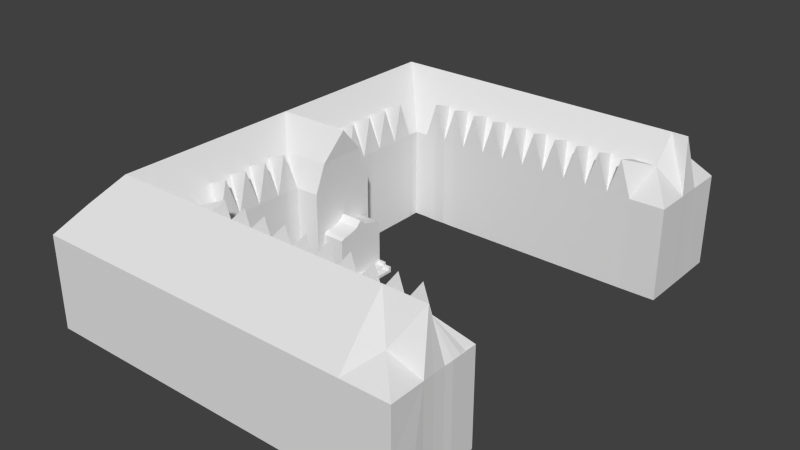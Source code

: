 # Source: schoolBuilding.blend  (saved by Blender 2.70.0; exported with 4.5.12 LTS)
import bpy
from mathutils import Matrix  # noqa: F401  (used for matrix-valued properties, if any)

bpy.ops.wm.read_factory_settings(use_empty=True)
scene = bpy.context.scene
scene.name = 'Scene'

# ---- collections
col_collection_1 = bpy.data.collections.new('Collection 1'); scene.collection.children.link(col_collection_1)

# ---- materials (node trees are filled in below, after node groups)
mat_material = bpy.data.materials.new('Material')
mat_material.alpha_threshold = 0.0
mat_material.use_transparent_shadow = False
mat_material.roughness = 0.5
mat_material.line_color = (0.0, 0.0, 0.0, 1.0)

# ---- material node trees

# ---- world
world_world = bpy.data.worlds.new('World'); scene.world = world_world
world_world.color = (0.05088, 0.05088, 0.05088)
world_world.use_sun_shadow = False
world_world.sun_shadow_jitter_overblur = 0.0
world_world.cycles.sampling_method = 'MANUAL'
world_world.cycles.sample_map_resolution = 256

# ---- meshes
me_cube = bpy.data.meshes.new('Cube')
me_cube.from_pydata([(-4.675, 1.007, 1.003), (-6.665, -1.75, 1.0), (-6.665, 1.531, 1.0), (-4.698, -3.0, 1.0), (-6.665, -3.0, 1.0), (-5.353, -5.0, 1.0), (-6.665, -5.0, 1.0), (-4.697, 3.011, 1.0), (-6.665, 3.375, 1.0), (-4.665, 5.0, 1.0), (-6.665, 5.0, 1.0), (-2.665, 5.0, 1.0), (-2.228, -5.0, 1.0), (-0.6653, -5.0, 1.0), (-0.6653, 5.0, 1.0), (1.335, 5.0, 1.0), (1.335, 3.0, 1.0), (1.335, -5.0, 1.0), (1.335, -3.0, 1.0), (-5.665, 1.0, 2.139), (-5.665, -1.0, 2.139), (-6.665, 0.03125, 1.0), (-5.665, -3.0, 2.139), (-4.665, -4.0, 2.139), (-6.665, -3.875, 1.0), (-5.665, 3.0, 2.139), (-4.665, 4.0, 2.139), (-5.54, 5.0, 1.0), (-2.665, 4.0, 2.139), (-3.665, 5.0, 1.0), (-4.175, -5.0, 1.0), (-2.665, -4.0, 2.139), (-0.6653, -4.0, 2.139), (-1.743, 4.949, 0.9375), (-0.6653, 4.0, 2.139), (1.332, 4.0, 0.996), (0.1785, 5.0, 1.0), (0.3347, -5.0, 1.0), (1.318, -4.0, 0.99), (-5.665, -1.937e-07, 2.139), (-5.665, -2.0, 2.139), (-5.665, -4.0, 2.139), (-5.665, 2.0, 2.139), (-5.665, 4.0, 2.139), (-3.665, 4.0, 2.139), (-3.665, -4.0, 2.139), (-1.665, -4.0, 2.139), (-1.665, 4.0, 2.139), (0.3347, 4.0, 2.139), (0.3347, -4.0, 2.139), (-5.165, 1.0, 1.588), (-6.165, 1.0, 1.588), (-5.165, -1.0, 1.588), (-6.165, -1.0, 1.588), (-6.665, -0.5, 1.0), (-6.165, -3.0, 1.588), (-5.165, -3.0, 1.588), (-4.665, -3.5, 1.588), (-4.665, -4.5, 1.588), (-5.165, 3.0, 1.588), (-6.165, 3.0, 1.588), (-4.665, 3.5, 1.588), (-4.665, 4.5, 1.588), (-2.665, 3.5, 1.588), (-2.665, 4.5, 1.588), (-2.665, -3.5, 1.588), (-2.665, -4.5, 1.588), (-1.197, -5.0, 1.0), (-0.6653, -3.5, 1.588), (-0.6653, -4.5, 1.588), (-0.6653, 4.5, 1.588), (-0.6653, 3.5, 1.588), (1.335, 4.469, 1.0), (1.335, 3.562, 1.0), (0.7722, -5.0, 1.0), (-0.134, -5.0, 1.0), (1.335, -3.563, 1.0), (1.322, -4.25, 0.99), (-6.165, -7.451e-09, 1.588), (-5.665, 0.5, 2.139), (-5.665, -0.5, 2.139), (-6.165, -2.0, 1.588), (-5.665, -1.5, 2.139), (-5.165, -2.0, 1.588), (-5.665, -2.5, 2.139), (-6.165, -4.0, 1.588), (-5.665, -3.5, 2.139), (-5.165, -4.0, 2.139), (-5.665, -4.5, 1.588), (-5.165, 2.0, 1.588), (-5.665, 1.5, 2.139), (-6.165, 2.0, 1.588), (-5.665, 2.5, 2.139), (-5.165, 4.0, 2.139), (-5.665, 3.5, 2.139), (-6.165, 4.0, 1.588), (-5.665, 4.5, 1.588), (-3.665, 3.5, 1.588), (-4.165, 4.0, 2.139), (-3.665, 4.5, 1.588), (-3.165, 4.0, 2.139), (-3.665, -4.5, 1.588), (-4.165, -4.0, 2.139), (-3.665, -3.5, 1.588), (-3.165, -4.0, 2.139), (-1.665, -4.5, 1.588), (-2.165, -4.0, 2.139), (-1.665, -3.5, 1.588), (-1.165, -4.0, 2.139), (-1.665, 3.5, 1.588), (-2.165, 4.0, 2.139), (-1.665, 4.5, 1.588), (-1.165, 4.0, 2.139), (0.3347, 3.5, 1.588), (-0.1653, 4.0, 2.139), (0.3347, 4.5, 1.588), (0.8347, 4.0, 2.139), (0.3347, -4.5, 1.588), (-0.1653, -4.0, 2.139), (0.3347, -3.5, 1.588), (1.203, -4.0, 2.128), (-6.165, 0.5, 1.588), (-5.165, 0.5, 1.588), (-6.165, -0.5, 1.588), (-5.165, -0.5178, 1.588), (-6.165, -1.5, 1.588), (-5.165, -1.5, 1.588), (-6.165, -2.5, 1.588), (-5.165, -2.5, 1.588), (-6.165, -3.5, 1.588), (-5.165, -3.5, 1.588), (-6.165, -4.5, 1.588), (-5.165, -4.5, 1.588), (-5.165, 1.5, 1.588), (-6.165, 1.5, 1.588), (-5.165, 2.5, 1.588), (-6.165, 2.5, 1.588), (-5.165, 3.5, 1.588), (-6.165, 3.5, 1.588), (-5.165, 4.5, 1.588), (-6.165, 4.5, 1.588), (-4.165, 3.5, 1.588), (-4.165, 4.5, 1.588), (-3.165, 3.5, 1.588), (-3.165, 4.5, 1.588), (-4.165, -4.5, 1.588), (-4.165, -3.5, 1.588), (-3.165, -4.5, 1.588), (-3.165, -3.5, 1.588), (-2.165, -4.5, 1.588), (-2.165, -3.5, 1.588), (-1.165, -4.5, 1.588), (-1.165, -3.5, 1.588), (-2.165, 3.5, 1.588), (-1.165, 3.5, 1.588), (-0.1653, 3.5, 1.588), (-0.1653, 4.5, 1.588), (0.8347, 3.5, 1.588), (0.8347, 4.5, 1.588), (-0.1653, -4.5, 1.588), (-0.1653, -3.5, 1.588), (0.8121, -4.488, 1.428), (0.8347, -3.5, 1.588), (-4.67, 0.75, -0.9941), (-4.665, -0.75, -1.0), (-4.675, 0.75, 1.003), (-4.666, -0.75, 1.003), (-4.685, -2.75, 1.005), (-4.685, -2.25, 1.005), (-4.683, -1.75, 1.003), (-4.685, -1.25, 1.005), (-4.685, 2.75, 1.005), (-4.685, 2.25, 1.005), (-4.685, 1.75, 1.005), (-4.675, 1.25, 1.003), (-4.415, 3.011, 1.0), (-3.915, 3.0, 1.0), (-3.415, 3.017, 0.9841), (-0.9153, 3.017, 0.9841), (-1.415, 3.017, 0.9841), (1.332, 4.25, 0.9954), (1.335, 3.75, 1.0), (1.323, -3.75, 0.99), (-4.676, 0.75, -0.09375), (-4.665, -0.75, 0.03125), (-4.676, 0.75, 0.6562), (-4.676, 0.75, -0.5), (-4.665, -0.75, 0.625), (-4.665, -0.75, -0.6562), (-4.674, 0.75, -0.75), (1.305, -3.228, 1.0), (-4.698, -2.875, 1.0), (-6.29, -5.0, 1.0), (-4.697, 2.875, 1.0), (-6.665, 4.625, 1.0), (-4.54, 3.011, 1.0), (1.335, 3.375, 1.0), (0.9597, -5.0, 1.0), (1.335, -3.375, 1.0), (1.272, -3.063, 1.0), (-6.665, 0.5625, 1.0), (0.8972, -3.0, 1.0), (-4.676, 0.75, 0.3125), (-4.665, -0.75, 0.9375), (-4.665, -0.75, -0.3125), (-6.634, -4.969, 1.0), (1.303, -3.031, 1.0), (-4.415, -3.024, 0.9786), (-4.165, -3.041, 1.75), (-3.915, -3.024, 0.9786), (-3.665, -3.041, 1.75), (-3.415, -3.024, 0.9786), (-3.165, -3.041, 1.75), (-2.915, -3.024, 0.9786), (-2.665, -3.041, 1.75), (-2.415, -3.024, 0.9786), (-2.165, -3.041, 1.75), (-1.915, -3.024, 0.9786), (-1.665, -3.041, 1.75), (-1.415, -3.024, 0.9786), (-1.165, -3.041, 1.75), (-0.9153, -3.024, 0.9786), (-0.6653, -3.041, 1.75), (-0.4153, -3.024, 0.9786), (-0.1653, -3.041, 1.75), (0.08474, -3.024, 0.9786), (0.3347, -3.041, 1.75), (0.5847, -3.024, 0.9786), (-2.665, -3.024, 0.9786), (-3.165, -3.024, 0.9786), (-3.665, -3.024, 0.9786), (-4.54, -3.024, 0.9786), (-4.165, -3.024, 0.9786), (-2.165, -3.024, 0.9786), (-1.665, -3.024, 0.9786), (-1.165, -3.024, 0.9786), (-0.6653, -3.024, 0.9786), (0.741, -3.024, 0.9786), (0.3347, -3.024, 0.9786), (-0.1653, -3.024, 0.9786), (-4.685, 1.5, 1.005), (-4.685, 2.0, 1.005), (-4.685, 2.5, 1.005), (-4.685, -1.0, 1.005), (-4.685, -1.5, 1.005), (-4.685, -2.0, 1.005), (-4.685, -2.5, 1.005), (-4.736, 2.5, 1.775), (-4.736, 2.0, 1.775), (-4.736, 1.5, 1.775), (-4.736, 1.0, 1.775), (-4.736, -2.5, 1.775), (-4.736, -2.0, 1.775), (-4.736, -1.5, 1.775), (-4.736, -1.0, 1.775), (-3.665, 3.017, 0.9841), (0.3347, 3.017, 0.9841), (0.5847, 3.017, 0.9841), (-0.1653, 3.017, 0.9841), (-0.4153, 3.017, 0.9841), (-0.6653, 3.017, 0.9841), (0.08474, 3.017, 0.9841), (-1.665, 3.017, 0.9841), (-1.915, 3.017, 0.9841), (-2.165, 3.017, 0.9841), (-2.665, 3.017, 0.9841), (-2.415, 3.017, 0.9841), (-1.165, 3.017, 0.9841), (-2.915, 3.017, 0.9841), (-3.165, 3.017, 0.9841), (0.3347, 3.011, 1.756), (-0.1653, 3.011, 1.756), (-0.6653, 3.011, 1.756), (-1.165, 3.011, 1.756), (-1.665, 3.011, 1.756), (-2.165, 3.011, 1.756), (-2.665, 3.011, 1.756), (-3.165, 3.011, 1.756), (-3.665, 3.011, 1.756), (-4.165, 3.011, 1.756), (-4.165, 3.017, 0.9841), (1.18, 4.0, 2.135), (-4.147, -0.751, 0.6572), (-4.425, -0.6875, 0.9375), (-4.425, -0.75, -0.3125), (-4.425, -0.75, -1.0), (-4.425, 0.75, -0.75), (-4.425, 0.75, -1.0), (-4.425, 0.75, -0.5), (-4.425, 0.75, -0.09375), (-4.425, 0.75, 0.6562), (-4.425, 0.75, 0.3125), (-4.425, 0.75, 1.0), (-4.147, 0.124, 1.001), (-4.147, -0.402, 1.001), (-4.147, 0.5615, -0.999), (-4.147, 0.624, -0.999), (-4.147, 0.6865, -0.999), (-4.147, -0.5635, -0.999), (-4.147, -0.626, -0.999), (-4.147, -0.6885, -0.999), (-4.147, -0.751, -0.999), (-4.147, 0.499, 1.001), (-4.141, 0.749, 1.004), (-4.147, 0.749, 0.6572), (-4.147, 0.749, -0.1409), (-4.147, 0.749, 0.3135), (-4.147, 0.749, -0.499), (-4.147, 0.749, -0.4365), (-4.147, 0.749, -0.738), (-4.147, -0.751, 0.2822), (-4.147, -0.751, -0.01984), (-4.147, -0.751, -0.374), (-4.147, -0.751, -0.5928), (-4.147, -0.751, -0.874), (-4.147, -0.0009966, 0.6572), (-4.147, 0.374, 0.3135), (-4.147, 0.5376, 0.1022), (-4.147, 0.2146, 0.2354), (-4.147, 0.6577, -0.2009), (-4.147, 0.5693, -0.1631), (-4.147, 0.5615, 0.06349), (-4.147, 0.4521, 0.08504), (-4.147, 0.2109, 0.1424), (-4.147, 0.3434, 0.106), (-4.147, 0.0615, 0.251), (-4.147, -0.0009969, 0.3121), (-4.147, 0.1215, 0.1885), (-4.147, 0.6553, -0.4365), (-4.147, 0.6553, -0.7178), (-4.147, 0.5615, -0.4365), (-4.147, 0.5615, -0.7178), (-4.147, -0.376, 0.3135), (-4.147, -0.0635, 0.251), (-4.147, -0.1572, 0.251), (-4.147, -0.4789, 0.122), (-4.147, -0.1298, 0.1885), (-4.147, -0.2462, 0.1499), (-4.147, -0.6572, 0.251), (-4.147, -0.6729, 0.06349), (-4.147, -0.5635, 0.06749), (-4.147, -0.626, 0.0009944), (-4.147, -0.5635, -0.1865), (-4.147, -0.626, -0.1865), (-4.147, -0.6885, -0.1865), (-4.147, -0.5635, -0.374), (-4.147, -0.626, -0.374), (-4.147, -0.5635, -0.5928), (-4.147, -0.626, -0.5928), (-4.147, -0.6885, -0.374), (-4.147, -0.6885, -0.5928), (-4.147, -0.5635, -0.874), (-4.147, -0.626, -0.874), (-4.147, -0.6885, -0.874), (-3.896, -0.5635, -0.999), (-3.896, -0.5635, -0.874), (-3.896, -0.5635, -0.5928), (-3.896, -0.5635, -0.374), (-3.896, -0.5635, -0.1865), (-3.896, -0.5635, 0.06749), (-3.896, -0.4898, 0.103), (-3.896, -0.3483, 0.1295), (-3.896, -0.2523, 0.1499), (-3.896, -0.1298, 0.1885), (-3.896, -0.0635, 0.251), (-3.896, -0.0009971, 0.3106), (-3.896, 0.5615, -0.999), (-3.896, 0.5615, -0.7178), (-3.896, 0.5615, -0.4365), (-3.896, 0.5615, -0.1865), (-3.896, 0.1215, 0.1885), (-3.896, 0.0615, 0.251), (-3.896, 0.5615, 0.06349), (-3.681, 0.5615, -0.999), (-3.681, -0.5635, -0.999), (-3.681, 0.5615, 0.06349), (-3.681, 0.5615, -0.1865), (-3.681, 0.3115, 0.06349), (-3.681, 0.383, 0.126), (-3.681, -0.0009973, 0.3106), (-3.681, 0.0615, 0.251), (-3.681, 0.1865, 0.126), (-3.681, 0.1215, 0.1885), (-3.681, 0.5615, -0.4365), (-3.681, 0.5615, -0.624), (-3.681, 0.5615, -0.8115), (-3.681, 0.5615, -0.9053), (-3.681, -0.0635, 0.251), (-3.681, -0.1298, 0.1885), (-3.681, -0.2523, 0.1499), (-3.681, -0.3483, 0.1295), (-3.681, -0.4878, 0.103), (-3.681, -0.5635, 0.06749), (-3.681, -0.5635, -0.1865), (-3.681, -0.5635, -0.374), (-3.681, -0.5635, -0.5928), (-3.681, -0.5635, -0.8115), (-3.681, 0.4004, -0.2009), (-3.681, 0.09275, -0.1865), (-3.681, -0.0009973, 0.126), (-3.681, -0.03225, 0.06349), (-3.681, -0.0009973, 0.1885), (-3.681, 0.4053, -0.5928), (-3.681, 0.499, -0.8115), (-3.681, 0.499, -0.874), (-3.681, 0.124, -0.5928), (-3.681, 0.374, -0.8115), (-3.681, 0.374, -0.874), (-3.681, 0.124, -0.8115), (-3.681, 0.124, -0.874), (-3.681, -0.3135, -0.1865), (-3.681, -0.3135, 0.06349), (-3.681, -0.2822, -0.5928), (-3.681, -0.251, -0.8115), (-3.681, -0.251, -0.874), (-3.681, -0.501, -0.8115), (-3.681, -0.501, -0.874), (-3.52, -0.501, -0.874), (-3.52, -0.5635, -0.874), (-3.52, -0.251, -0.874), (-3.52, 0.124, -0.874), (-3.52, 0.374, -0.874), (-3.52, 0.499, -0.874), (-3.52, 0.5615, -0.874), (-3.52, -0.5635, -0.999), (-3.52, 0.5615, -0.999), (-3.52, 0.5615, -0.8754), (-3.52, -0.501, -0.9365), (-3.52, -0.251, -0.9365), (-3.52, 0.124, -0.9365), (-3.52, 0.374, -0.9365), (-3.52, 0.499, -0.9365), (-3.38, 0.499, -0.9365), (-3.38, 0.5615, -0.8754), (-3.38, 0.374, -0.9365), (-3.38, 0.124, -0.9365), (-3.38, -0.251, -0.9365), (-3.38, -0.501, -0.9365), (-3.38, -0.5635, -0.9365), (-3.38, 0.499, -0.999), (-3.38, -0.0009972, -0.999), (-3.38, 0.5615, -0.999), (-3.38, -0.501, -0.999), (-3.38, -0.5635, -0.999), (-3.38, -0.501, -0.8722), (-3.38, -0.5635, -0.8722), (-3.52, -0.5635, -0.8722), (-3.52, -0.501, -0.8722), (-3.681, -0.501, -0.8097), (-3.52, -0.501, -0.8097), (-3.52, -0.5635, -0.8097), (-3.681, -0.5635, -0.8097), (-3.38, 0.499, -0.8754), (-3.52, 0.499, -0.8754), (-3.52, 0.5615, -0.8129), (-3.681, 0.5615, -0.8129), (-3.52, 0.499, -0.8129), (-3.681, 0.499, -0.8129), (-3.681, 0.2478, 0.1572), (-3.896, 0.3649, 0.1135), (-3.896, 0.2315, 0.1572), (-3.896, 0.4602, 0.09474), (-3.681, 0.4678, 0.09474), (-4.425, -0.6875, 0.9375), (-4.425, -0.75, 1.003), (-4.147, -0.751, 1.004), (-4.425, -0.75, 1.003), (-5.165, -0.5178, 1.588), (-4.715, -0.5178, 1.588), (-4.715, 0.5, 1.588), (-4.448, 0.5, 1.588), (-4.448, -0.5178, 1.588), (-4.135, -0.5178, 1.588), (-4.135, 0.5, 1.588), (-4.862, -1.937e-07, 2.139), (-4.506, -1.937e-07, 2.139), (-4.091, -1.937e-07, 2.139), (-4.147, 0.749, -0.9869), (1.335, -4.438, -0.04598), (1.322, -4.25, -0.05594), (1.335, -4.625, -0.04598), (1.318, -4.0, -0.05594), (1.323, -3.75, -0.05594), (1.335, -3.563, -0.04598), (1.335, -3.375, -0.04598), (0.5847, -3.024, -0.06739), (0.741, -3.024, -0.06739), (0.08474, -3.024, -0.06739), (0.3347, -3.024, -0.06739), (-0.1653, -3.024, -0.06739), (-0.9153, -3.024, -0.06739), (-0.6653, -3.024, -0.06739), (-0.4153, -3.024, -0.06739), (-1.165, -3.024, -0.06739), (-1.915, -3.024, -0.06739), (-1.665, -3.024, -0.06739), (-1.415, -3.024, -0.06739), (-2.165, -3.024, -0.06739), (-2.415, -3.024, -0.06739), (-2.915, -3.024, -0.06739), (-2.665, -3.024, -0.06739), (-3.165, -3.024, -0.06739), (-3.415, -3.024, -0.06739), (-3.915, -3.024, -0.06739), (-3.665, -3.024, -0.06739), (-4.165, -3.024, -0.06739), (-4.698, -3.0, -0.04598), (-4.54, -3.024, -0.06739), (-4.698, -2.875, -0.04598), (-4.685, -2.75, -0.04063), (-4.685, -2.5, -0.04063), (-4.685, -2.25, -0.04063), (-4.685, -2.0, -0.04063), (-4.683, -1.75, -0.04331), (-4.685, -1.5, -0.04063), (-4.685, -1.25, -0.04063), (-4.666, -0.75, -0.04329), (-4.685, -1.0, -0.04063), (-4.675, 1.007, -0.04331), (-4.675, 0.75, -0.04331), (-4.675, 1.25, -0.04331), (-4.685, 1.5, -0.04063), (-4.685, 1.75, -0.04063), (-4.685, 2.0, -0.04063), (-4.685, 2.25, -0.04063), (-4.685, 2.75, -0.04063), (-4.685, 2.5, -0.04063), (-4.697, 3.011, -0.04598), (-4.697, 2.875, -0.04598), (-4.415, 3.011, -0.04598), (-4.54, 3.011, -0.04598), (-4.165, 3.017, -0.0619), (-3.915, 3.0, -0.04598), (-3.665, 3.017, -0.0619), (-3.415, 3.017, -0.0619), (-2.915, 3.017, -0.0619), (-3.165, 3.017, -0.0619), (-2.665, 3.017, -0.0619), (-2.415, 3.017, -0.0619), (-1.915, 3.017, -0.0619), (-2.165, 3.017, -0.0619), (-1.665, 3.017, -0.0619), (-1.415, 3.017, -0.0619), (-1.165, 3.017, -0.0619), (-0.9153, 3.017, -0.0619), (-0.4153, 3.017, -0.0619), (-0.6653, 3.017, -0.0619), (-0.1653, 3.017, -0.0619), (0.08474, 3.017, -0.0619), (0.3347, 3.017, -0.0619), (0.5847, 3.017, -0.0619), (1.335, 3.0, -0.04598), (1.335, 3.562, -0.04598), (1.335, 3.75, -0.04598), (1.335, 3.375, -0.04598), (1.332, 4.0, -0.04994), (1.332, 4.25, -0.0506), (1.335, 4.469, -0.04598), (1.335, 5.0, -0.04598), (0.1785, 5.0, -0.04598), (-0.6653, 5.0, -0.04598), (-1.743, 4.949, -0.1084), (-2.665, 5.0, -0.04598), (-4.665, 5.0, -0.04598), (-3.665, 5.0, -0.04598), (-5.54, 5.0, -0.04598), (-6.665, 5.0, -0.04598), (-6.665, 3.375, -0.04598), (-6.665, 4.625, -0.04598), (-6.665, 1.531, -0.04598), (-6.665, 0.5625, -0.04598), (-6.665, 0.03125, -0.04598), (-6.665, -0.5, -0.04598), (-6.665, -1.75, -0.04598), (-6.665, -3.0, -0.04598), (-6.665, -3.875, -0.04598), (-6.665, -5.0, -0.04598), (-5.353, -5.0, -0.04598), (-6.29, -5.0, -0.04598), (-4.175, -5.0, -0.04598), (-2.228, -5.0, -0.04598), (-1.197, -5.0, -0.04598), (-0.6653, -5.0, -0.04598), (-0.134, -5.0, -0.04598), (0.3347, -5.0, -0.04598), (0.7722, -5.0, -0.04598), (0.9597, -5.0, -0.04598), (0.8972, -3.0, -0.04598), (-4.415, -3.024, -0.06739), (1.335, -3.0, -0.04598), (1.335, -5.0, -0.04598), (-6.665, -5.0, -0.9908), (-6.29, -5.0, -0.9908), (-6.665, 5.0, -0.9908), (-6.665, 4.625, -0.9908), (1.335, 3.0, -0.9908), (1.335, 5.0, -0.9908), (1.335, 3.375, -0.9908), (1.335, -5.0, -0.9908), (0.9597, -5.0, -0.9908), (1.335, -3.0, -0.9908), (1.335, -3.375, -0.9908), (1.335, -4.625, -0.9908), (0.8972, -3.0, -0.9908), (-3.665, -3.024, -1.012), (-3.415, -3.024, -1.012), (-4.415, -3.024, -1.012), (-4.54, -3.024, -1.012), (-4.165, -3.024, -1.012), (-1.165, -3.024, -1.012), (-1.415, -3.024, -1.012), (0.3347, -3.024, -1.012), (0.5847, -3.024, -1.012), (-0.1653, -3.024, -1.012), (-0.4153, -3.024, -1.012), (0.741, -3.024, -1.012), (-4.165, 3.017, -1.007), (-3.915, 3.0, -0.9908), (0.7722, -5.0, -0.9908), (0.3347, -5.0, -0.9908), (-0.134, -5.0, -0.9908), (-0.6653, -5.0, -0.9908), (-1.197, -5.0, -0.9908), (-2.228, -5.0, -0.9908), (-4.175, -5.0, -0.9908), (-5.353, -5.0, -0.9908), (-6.665, -3.875, -0.9908), (-6.665, -3.0, -0.9908), (-6.665, -1.75, -0.9908), (-6.665, -0.5, -0.9908), (-6.665, 0.5625, -0.9908), (-6.665, 0.03125, -0.9908), (-6.665, 1.531, -0.9908), (-6.665, 3.375, -0.9908), (-5.54, 5.0, -0.9908), (-4.665, 5.0, -0.9908), (-2.665, 5.0, -0.9908), (-3.665, 5.0, -0.9908), (-1.743, 4.949, -1.053), (-0.6653, 5.0, -0.9908), (0.1785, 5.0, -0.9908), (1.332, 4.25, -0.9954), (1.335, 4.469, -0.9908), (1.332, 4.0, -0.9948), (1.335, 3.75, -0.9908), (1.335, 3.562, -0.9908), (0.5847, 3.017, -1.007), (0.3347, 3.017, -1.007), (0.08474, 3.017, -1.007), (-0.1653, 3.017, -1.007), (-0.4153, 3.017, -1.007), (-0.6653, 3.017, -1.007), (-0.9153, 3.017, -1.007), (-1.165, 3.017, -1.007), (-1.415, 3.017, -1.007), (-1.665, 3.017, -1.007), (-1.915, 3.017, -1.007), (-2.415, 3.017, -1.007), (-2.165, 3.017, -1.007), (-2.915, 3.017, -1.007), (-2.665, 3.017, -1.007), (-3.415, 3.017, -1.007), (-3.165, 3.017, -1.007), (-3.665, 3.017, -1.007), (-4.415, 3.011, -0.9908), (-4.697, 3.011, -0.9908), (-4.54, 3.011, -0.9908), (-4.697, 2.875, -0.9908), (-4.685, 2.75, -0.9855), (-4.685, 2.5, -0.9855), (-4.685, 2.25, -0.9855), (-4.685, 2.0, -0.9855), (-4.685, 1.75, -0.9855), (-4.685, 1.5, -0.9855), (-4.675, 1.25, -0.9881), (-4.675, 1.007, -0.9881), (-4.685, -1.25, -0.9855), (-4.685, -1.0, -0.9855), (-4.666, -0.75, -0.9881), (-4.685, -1.5, -0.9855), (-4.683, -1.75, -0.9881), (-4.685, -2.0, -0.9855), (-4.685, -2.25, -0.9855), (-4.685, -2.5, -0.9855), (-4.685, -2.75, -0.9855), (-4.698, -2.875, -0.9908), (-4.698, -3.0, -0.9908), (-3.915, -3.024, -1.012), (-3.165, -3.024, -1.012), (-2.915, -3.024, -1.012), (-2.665, -3.024, -1.012), (-2.415, -3.024, -1.012), (-2.165, -3.024, -1.012), (-1.915, -3.024, -1.012), (-1.665, -3.024, -1.012), (-0.9153, -3.024, -1.012), (-0.6653, -3.024, -1.012), (0.08474, -3.024, -1.012), (1.335, -3.563, -0.9908), (1.323, -3.75, -1.001), (1.322, -4.25, -1.001), (1.318, -4.0, -1.001), (1.335, -4.438, -0.9908)], [(283, 463), (484, 589), (6, 205)], [(19, 51, 121, 79), (79, 121, 78, 39), (50, 19, 79, 122), (39, 78, 123, 80), (80, 123, 53, 20), (124, 80, 20, 52), (20, 53, 125, 82), (82, 125, 81, 40), (52, 20, 82, 126), (126, 82, 40, 83), (40, 81, 127, 84), (84, 127, 55, 22), (83, 40, 84, 128), (128, 84, 22, 56), (22, 55, 129, 86), (86, 129, 85, 41), (56, 22, 86, 130), (57, 130, 87, 23), (87, 41, 88, 132), (23, 87, 132, 58), (19, 50, 133, 90), (90, 133, 89, 42), (51, 19, 90, 134), (134, 90, 42, 91), (42, 89, 135, 92), (92, 135, 59, 25), (91, 42, 92, 136), (136, 92, 25, 60), (25, 59, 137, 94), (137, 61, 26, 93), (60, 25, 94, 138), (138, 94, 43, 95), (93, 26, 62, 139), (43, 93, 139, 96), (26, 61, 141, 98), (98, 141, 97, 44), (62, 26, 98, 142), (142, 98, 44, 99), (44, 97, 143, 100), (100, 143, 63, 28), (99, 44, 100, 144), (144, 100, 28, 64), (23, 58, 145, 102), (102, 145, 101, 45), (57, 23, 102, 146), (146, 102, 45, 103), (45, 101, 147, 104), (104, 147, 66, 31), (103, 45, 104, 148), (148, 104, 31, 65), (31, 66, 149, 106), (106, 149, 105, 46), (65, 31, 106, 150), (150, 106, 46, 107), (46, 105, 151, 108), (108, 151, 69, 32), (107, 46, 108, 152), (152, 108, 32, 68), (28, 63, 153, 110), (110, 153, 109, 47), (64, 28, 110, 111), (111, 110, 47), (47, 109, 154, 112), (112, 154, 71, 34), (111, 47, 112), (111, 112, 34, 70), (70, 34, 114, 156), (156, 114, 48, 115), (48, 113, 157, 116), (115, 48, 116, 158), (32, 69, 159, 118), (118, 159, 117, 49), (68, 32, 118, 160), (160, 118, 49, 119), (49, 117, 161, 120), (119, 49, 120, 162), (2, 121, 51), (21, 78, 121), (165, 50, 122), (21, 123, 78), (1, 53, 123), (166, 124, 52), (1, 125, 53), (1, 81, 125), (170, 52, 126), (169, 126, 83), (1, 127, 81), (1, 55, 127), (168, 83, 128), (167, 128, 56), (24, 129, 55), (24, 85, 129), (24, 131, 85), (5, 88, 131), (5, 132, 88), (5, 58, 132), (174, 133, 50), (173, 89, 133), (2, 51, 134), (2, 134, 91), (172, 135, 89), (171, 59, 135), (2, 91, 136), (8, 136, 60), (8, 60, 138), (8, 138, 95), (27, 139, 62), (27, 96, 139), (8, 95, 140), (27, 140, 96), (175, 141, 61), (176, 97, 141), (29, 62, 142), (29, 142, 99), (177, 143, 97), (29, 99, 144), (29, 144, 64), (30, 145, 58), (30, 101, 145), (30, 147, 101), (12, 66, 147), (12, 149, 66), (12, 105, 149), (67, 151, 105), (13, 69, 151), (33, 64, 111), (179, 154, 109), (178, 71, 154), (33, 111, 70), (36, 70, 156), (36, 156, 115), (181, 116, 157), (36, 115, 158), (180, 158, 116), (13, 159, 69), (75, 117, 159), (37, 161, 117), (77, 120, 161), (182, 162, 120), (24, 6, 131), (192, 131, 6), (27, 10, 140), (196, 157, 16), (72, 15, 158), (36, 158, 15), (197, 17, 161), (77, 161, 17), (198, 190, 162), (2, 200, 121), (200, 21, 121), (21, 54, 123), (54, 1, 123), (1, 4, 55), (3, 191, 56), (191, 167, 56), (4, 24, 55), (192, 5, 131), (171, 193, 59), (193, 7, 59), (8, 2, 136), (9, 27, 62), (7, 195, 61), (195, 175, 61), (29, 9, 62), (11, 29, 64), (5, 30, 58), (30, 12, 147), (12, 67, 105), (67, 13, 151), (33, 11, 64), (14, 33, 70), (36, 14, 70), (196, 73, 157), (73, 181, 157), (180, 72, 158), (13, 75, 159), (75, 37, 117), (37, 74, 161), (74, 197, 161), (77, 38, 120), (38, 182, 120), (182, 76, 162), (18, 206, 199), (18, 199, 190), (76, 198, 162), (198, 18, 190), (41, 85, 131), (41, 131, 88), (3, 130, 57), (3, 56, 130), (41, 87, 130), (41, 130, 86), (7, 137, 59), (7, 61, 137), (43, 94, 137), (43, 137, 93), (43, 96, 140), (43, 140, 95), (18, 162, 190), (232, 207, 208), (207, 231, 57), (231, 3, 57), (230, 209, 210), (209, 232, 208), (229, 211, 212), (211, 230, 210), (228, 213, 214), (213, 229, 212), (233, 215, 216), (215, 228, 214), (234, 217, 218), (217, 233, 216), (235, 219, 220), (219, 234, 218), (236, 221, 222), (221, 235, 220), (239, 223, 224), (223, 236, 222), (238, 225, 226), (225, 239, 224), (237, 227, 162), (227, 238, 226), (18, 201, 162), (201, 237, 162), (171, 135, 247), (172, 89, 248), (135, 172, 247), (173, 133, 249), (89, 173, 248), (174, 50, 250), (133, 174, 249), (128, 167, 251), (168, 128, 251), (83, 168, 252), (169, 83, 252), (126, 169, 253), (170, 126, 253), (52, 170, 254), (166, 52, 254), (50, 165, 250), (242, 171, 247), (172, 242, 247), (241, 172, 248), (173, 241, 248), (240, 173, 249), (174, 240, 249), (0, 174, 250), (167, 246, 251), (168, 245, 252), (246, 168, 251), (169, 244, 253), (245, 169, 252), (170, 243, 254), (244, 170, 253), (243, 166, 254), (165, 0, 250), (178, 154, 273), (71, 178, 272), (179, 109, 274), (154, 179, 273), (177, 97, 278), (143, 177, 277), (176, 141, 279), (97, 176, 278), (141, 175, 279), (256, 257, 270), (261, 256, 270), (258, 261, 271), (259, 258, 271), (260, 259, 272), (178, 260, 272), (267, 178, 273), (179, 267, 273), (262, 179, 274), (263, 262, 274), (264, 263, 275), (266, 264, 275), (265, 266, 276), (268, 265, 276), (269, 268, 277), (177, 269, 277), (255, 177, 278), (176, 255, 278), (280, 176, 279), (175, 280, 279), (180, 116, 281), (116, 181, 281), (35, 180, 281), (181, 35, 281), (188, 164, 285, 284), (204, 188, 284), (184, 204, 284), (187, 184, 284, 282), (203, 187, 282), (163, 189, 286, 287), (189, 186, 288, 286), (186, 183, 289, 288), (202, 185, 290, 291), (183, 202, 291, 289), (185, 165, 292, 290), (290, 292, 303, 304), (289, 291, 306, 305), (291, 290, 304, 306), (288, 289, 308, 307), (289, 305, 308), (286, 288, 307, 309), (282, 284, 310), (284, 311, 310), (284, 312, 311), (284, 313, 312), (284, 314, 313), (284, 285, 301, 314), (304, 303, 302, 315), (306, 304, 315, 316), (305, 306, 316, 317), (317, 316, 318), (305, 317, 319), (319, 317, 320), (320, 317, 321), (321, 317, 322), (315, 302, 293), (317, 318, 323), (322, 317, 323, 324), (318, 316, 325), (316, 315, 326), (325, 316, 326), (327, 318, 325), (308, 305, 319, 328), (307, 308, 328, 329), (328, 319, 320, 330), (329, 328, 330, 331), (309, 307, 329), (297, 329, 296), (296, 329, 331, 295), (315, 293, 294), (326, 315, 332), (326, 332, 333), (333, 332, 334), (334, 332, 335), (336, 333, 334), (336, 334, 335), (337, 336, 335), (335, 332, 338), (332, 315, 282, 310), (338, 332, 310), (335, 338, 339), (340, 335, 339, 341), (339, 338, 310, 311), (342, 340, 341, 343), (343, 341, 339, 344), (344, 339, 311), (345, 342, 343, 346), (347, 345, 346, 348), (346, 343, 344, 349), (349, 344, 311, 312), (348, 346, 349, 350), (350, 349, 312, 313), (351, 347, 348, 352), (298, 351, 352, 299), (352, 348, 350, 353), (353, 350, 313, 314), (299, 352, 353, 300), (300, 353, 314, 301), (351, 298, 354, 355), (347, 351, 355, 356), (345, 347, 356, 357), (342, 345, 357, 358), (340, 342, 358, 359), (335, 340, 359, 360), (335, 360, 361), (337, 335, 361, 362), (336, 337, 362, 363), (333, 336, 363, 364), (326, 333, 364, 365), (295, 331, 367, 366), (331, 330, 368, 367), (330, 320, 369, 368), (327, 325, 371, 370), (325, 326, 365, 371), (320, 321, 372, 369), (369, 372, 375, 376), (371, 365, 379, 380), (370, 371, 380, 382), (368, 369, 376, 383), (367, 368, 383, 384), (367, 384, 385), (367, 385, 386), (366, 367, 386, 373), (365, 364, 387, 379), (364, 363, 388, 387), (363, 362, 389, 388), (362, 361, 390, 389), (361, 360, 391, 390), (360, 359, 392, 391), (359, 358, 393, 392), (358, 357, 394, 393), (357, 356, 395, 394), (356, 355, 396, 395), (355, 354, 374, 396), (397, 377, 398), (398, 377, 400), (400, 381, 399), (382, 380, 379, 401), (399, 382, 401), (383, 376, 397, 402), (384, 383, 402), (385, 384, 402, 403), (386, 385, 403, 404), (402, 397, 398, 405), (403, 402, 406), (404, 403, 406, 407), (406, 402, 405, 408), (407, 406, 408, 409), (401, 379, 387, 388), (399, 401, 388), (398, 400, 410), (399, 388, 389), (400, 399, 389), (400, 389, 390, 411), (410, 400, 411), (411, 390, 391), (410, 411, 391), (410, 391, 392), (405, 398, 412), (412, 398, 410), (408, 405, 412, 413), (409, 408, 413, 414), (413, 412, 415), (414, 413, 415, 416), (410, 392, 393), (410, 393, 394), (412, 410, 394, 395), (415, 412, 395, 396), (416, 415, 396), (414, 416, 417, 419), (409, 414, 419, 420), (407, 409, 420, 421), (404, 407, 421, 422), (396, 374, 424, 418), (373, 386, 426, 425), (386, 423, 426), (427, 417, 418), (428, 419, 417, 427), (429, 420, 419, 428), (430, 421, 420, 429), (431, 422, 421, 430), (426, 423, 422, 431), (431, 430, 434, 432), (430, 429, 435, 434), (429, 428, 436, 435), (428, 427, 437, 436), (425, 426, 433, 441), (418, 424, 443, 438), (441, 433, 432, 439), (439, 432, 434, 440), (440, 434, 435), (440, 435, 436), (440, 436, 437, 442), (442, 437, 438, 443), (438, 437, 444, 445), (418, 438, 445, 446), (437, 427, 447, 444), (427, 418, 446, 447), (417, 416, 448, 449), (418, 417, 449, 450), (396, 418, 450, 451), (416, 396, 451, 448), (447, 446, 445, 444), (448, 451, 450, 449), (432, 433, 452), (431, 432, 452, 453), (426, 431, 453), (423, 386, 455, 454), (422, 423, 454, 456), (404, 422, 456, 457), (386, 404, 457, 455), (426, 453, 452, 433), (455, 457, 456, 454), (377, 378, 381), (381, 382, 399), (375, 377, 397, 376), (377, 381, 400), (318, 327, 323), (378, 458, 381), (458, 382, 381), (378, 377, 462), (462, 377, 375), (372, 461, 462, 375), (378, 462, 461, 459), (378, 459, 460, 458), (370, 382, 458, 460), (321, 322, 461, 372), (322, 324, 459, 461), (323, 460, 459, 324), (327, 370, 460, 323), (39, 122, 79), (282, 465, 464), (282, 315, 294, 465), (203, 282, 466, 166), (39, 80, 124), (39, 467, 468, 474), (471, 475, 474, 468), (472, 476, 475, 471), (464, 465, 472, 471), (466, 471, 468, 166), (124, 166, 468, 467), (470, 475, 476, 473), (469, 474, 475, 470), (39, 474, 469, 122), (122, 469, 165), (165, 469, 470, 292), (292, 470, 473, 303), (472, 473, 476), (302, 303, 473), (293, 302, 473), (293, 473, 472), (293, 472, 294), (294, 472, 465), (34, 71, 155, 114), (48, 114, 155, 113), (140, 194, 8), (140, 10, 194), (113, 270, 157), (157, 270, 257), (157, 257, 16), (113, 261, 270), (113, 155, 261), (155, 271, 261), (155, 259, 271), (71, 259, 155), (71, 272, 259), (109, 263, 274), (109, 153, 263), (153, 275, 263), (153, 266, 275), (63, 266, 153), (63, 276, 266), (63, 268, 276), (63, 143, 268), (143, 277, 268), (57, 146, 208), (57, 208, 207), (146, 209, 208), (103, 209, 146), (103, 210, 209), (103, 211, 210), (103, 148, 211), (148, 212, 211), (148, 213, 212), (65, 213, 148), (65, 214, 213), (65, 215, 214), (65, 150, 215), (150, 216, 215), (150, 217, 216), (107, 217, 150), (107, 218, 217), (107, 219, 218), (107, 152, 219), (152, 220, 219), (152, 221, 220), (68, 221, 152), (68, 222, 221), (68, 223, 222), (68, 160, 223), (160, 224, 223), (160, 225, 224), (119, 225, 160), (119, 226, 225), (119, 227, 226), (119, 162, 227), (286, 309, 477, 287), (309, 329, 297, 477), (77, 478, 479), (77, 480, 478), (182, 38, 481, 482), (38, 77, 479, 481), (76, 182, 482, 483), (198, 76, 483, 484), (227, 237, 486, 485), (225, 238, 488, 487), (239, 225, 487, 489), (221, 236, 491, 490), (236, 223, 492, 491), (235, 221, 490, 493), (217, 234, 495, 494), (234, 219, 496, 495), (233, 217, 494, 497), (215, 233, 497, 498), (213, 228, 500, 499), (228, 215, 498, 500), (229, 213, 499, 501), (211, 229, 501, 502), (209, 230, 504, 503), (232, 209, 503, 505), (3, 231, 507, 506), (191, 3, 506, 508), (167, 191, 508, 509), (246, 167, 509, 510), (168, 246, 510, 511), (245, 168, 511, 512), (169, 245, 512, 513), (244, 169, 513, 514), (170, 244, 514, 515), (166, 243, 517, 516), (243, 170, 515, 517), (0, 165, 519, 518), (174, 0, 518, 520), (240, 174, 520, 521), (173, 240, 521, 522), (241, 173, 522, 523), (172, 241, 523, 524), (171, 242, 526, 525), (242, 172, 524, 526), (7, 193, 528, 527), (193, 171, 525, 528), (175, 195, 530, 529), (195, 7, 527, 530), (280, 175, 529, 531), (255, 176, 532, 533), (177, 255, 533, 534), (268, 269, 536, 535), (269, 177, 534, 536), (266, 265, 537, 538), (265, 268, 535, 537), (263, 264, 540, 539), (264, 266, 538, 540), (262, 263, 539, 541), (179, 262, 541, 542), (267, 179, 542, 543), (178, 267, 543, 544), (259, 260, 546, 545), (260, 178, 544, 546), (258, 259, 545, 547), (261, 258, 547, 548), (257, 256, 549, 550), (256, 261, 548, 549), (16, 257, 550, 551), (181, 73, 552, 553), (73, 196, 554, 552), (180, 35, 555, 556), (35, 181, 553, 555), (15, 72, 557, 558), (72, 180, 556, 557), (36, 15, 558, 559), (14, 36, 559, 560), (33, 14, 560, 561), (11, 33, 561, 562), (9, 29, 564, 563), (29, 11, 562, 564), (27, 9, 563, 565), (10, 27, 565, 566), (8, 194, 568, 567), (2, 8, 567, 569), (200, 2, 569, 570), (54, 21, 571, 572), (21, 200, 570, 571), (1, 54, 572, 573), (4, 1, 573, 574), (24, 4, 574, 575), (6, 24, 575, 576), (5, 192, 578, 577), (30, 5, 577, 579), (12, 30, 579, 580), (67, 12, 580, 581), (13, 67, 581, 582), (75, 13, 582, 583), (74, 37, 584, 585), (37, 75, 583, 584), (197, 74, 585, 586), (176, 280, 531, 532), (237, 201, 587, 486), (223, 239, 489, 492), (238, 227, 485, 488), (219, 235, 493, 496), (207, 232, 505, 588), (231, 207, 588, 507), (230, 211, 502, 504), (201, 18, 589, 587), (77, 17, 590, 480), (18, 198, 484), (17, 197, 586, 590), (196, 16, 551, 554), (194, 10, 566, 568), (192, 6, 576, 578), (578, 576, 591, 592), (568, 566, 593, 594), (554, 551, 595, 597), (590, 586, 599, 598), (589, 18, 600), (18, 484, 601, 600), (480, 590, 598, 602), (587, 589, 600, 603), (504, 502, 605, 604), (507, 588, 606, 607), (588, 505, 608, 606), (496, 493, 609, 610), (488, 485, 612, 611), (492, 489, 613, 614), (486, 587, 603, 615), (532, 531, 616, 617), (586, 585, 618, 599), (584, 583, 620, 619), (585, 584, 619, 618), (583, 582, 621, 620), (582, 581, 622, 621), (581, 580, 623, 622), (580, 579, 624, 623), (579, 577, 625, 624), (577, 578, 592, 625), (576, 575, 626, 591), (575, 574, 627, 626), (574, 573, 628, 627), (573, 572, 629, 628), (571, 570, 630, 631), (572, 571, 631, 629), (570, 569, 632, 630), (569, 567, 633, 632), (567, 568, 594, 633), (566, 565, 634, 593), (565, 563, 635, 634), (564, 562, 636, 637), (563, 564, 637, 635), (562, 561, 638, 636), (561, 560, 639, 638), (560, 559, 640, 639), (559, 558, 596, 640), (557, 556, 641, 642), (558, 557, 642, 596), (555, 553, 644, 643), (556, 555, 643, 641), (552, 554, 597, 645), (553, 552, 645, 644), (551, 550, 646, 595), (549, 548, 648, 647), (550, 549, 647, 646), (548, 547, 649, 648), (547, 545, 650, 649), (546, 544, 652, 651), (545, 546, 651, 650), (544, 543, 653, 652), (543, 542, 654, 653), (542, 541, 655, 654), (541, 539, 656, 655), (540, 538, 657, 658), (539, 540, 658, 656), (537, 535, 659, 660), (538, 537, 660, 657), (536, 534, 661, 662), (535, 536, 662, 659), (534, 533, 663, 661), (533, 532, 617, 663), (531, 529, 664, 616), (530, 527, 665, 666), (529, 530, 666, 664), (528, 525, 668, 667), (527, 528, 667, 665), (526, 524, 670, 669), (525, 526, 669, 668), (524, 523, 671, 670), (523, 522, 672, 671), (522, 521, 673, 672), (521, 520, 674, 673), (520, 518, 675, 674), (517, 515, 676, 677), (516, 517, 677, 678), (515, 514, 679, 676), (514, 513, 680, 679), (513, 512, 681, 680), (512, 511, 682, 681), (511, 510, 683, 682), (510, 509, 684, 683), (509, 508, 685, 684), (508, 506, 686, 685), (506, 507, 607, 686), (505, 503, 687, 608), (503, 504, 604, 687), (502, 501, 688, 605), (501, 499, 689, 688), (500, 498, 691, 690), (499, 500, 690, 689), (498, 497, 692, 691), (497, 494, 693, 692), (495, 496, 610, 694), (494, 495, 694, 693), (493, 490, 695, 609), (491, 492, 614, 696), (490, 491, 696, 695), (489, 487, 697, 613), (487, 488, 611, 697), (485, 486, 615, 612), (484, 483, 698, 601), (483, 482, 699, 698), (481, 479, 700, 701), (482, 481, 701, 699), (478, 480, 602, 702), (479, 478, 702, 700), (518, 519, 163, 675)])
_uv = me_cube.uv_layers.new(name='UVMap')
_uv.uv.foreach_set('vector', [0.6091, 0.335, 0.6392, 0.3296, 0.6424, 0.3482, 0.6152, 0.3545, 0.6152, 0.3545, 0.6424, 0.3482, 0.6462, 0.3661, 0.6204, 0.3719, 0.5741, 0.3471, 0.6091, 0.335, 0.6152, 0.3545, 0.59, 0.3642, 0.7888, 0.1585, 0.8177, 0.1655, 0.8134, 0.1858, 0.7824, 0.1785, 0.7824, 0.1785, 0.8134, 0.1858, 0.8104, 0.2071, 0.7753, 0.2017, 0.7529, 0.1667, 0.7824, 0.1785, 0.7753, 0.2017, 0.7339, 0.1843, 0.7753, 0.2017, 0.8104, 0.2071, 0.808, 0.2294, 0.7709, 0.2269, 0.7709, 0.2269, 0.808, 0.2294, 0.8075, 0.2522, 0.7705, 0.2537, 0.7339, 0.1843, 0.7753, 0.2017, 0.7709, 0.2269, 0.722, 0.2178, 0.722, 0.2178, 0.7709, 0.2269, 0.7705, 0.2537, 0.7217, 0.2565, 0.7705, 0.2537, 0.8075, 0.2522, 0.8094, 0.2744, 0.7741, 0.2796, 0.7741, 0.2796, 0.8094, 0.2744, 0.8118, 0.2951, 0.7805, 0.3022, 0.7217, 0.2565, 0.7705, 0.2537, 0.7741, 0.2796, 0.7281, 0.2932, 0.7281, 0.2932, 0.7741, 0.2796, 0.7805, 0.3022, 0.7487, 0.3175, 0.7805, 0.3022, 0.8118, 0.2951, 0.8165, 0.3146, 0.7881, 0.3227, 0.7881, 0.3227, 0.8165, 0.3146, 0.8216, 0.3333, 0.7949, 0.3411, 0.7487, 0.3175, 0.7805, 0.3022, 0.7881, 0.3227, 0.7617, 0.3352, 0.9482, 0.2695, 0.9446, 0.2875, 0.9196, 0.2854, 0.9207, 0.2686, 0.9196, 0.2854, 0.9184, 0.3021, 0.8937, 0.3007, 0.8946, 0.284, 0.9207, 0.2686, 0.9196, 0.2854, 0.8946, 0.284, 0.8954, 0.2673, 0.6091, 0.335, 0.5741, 0.3471, 0.5632, 0.3175, 0.6053, 0.3142, 0.6053, 0.3142, 0.5632, 0.3175, 0.5649, 0.2857, 0.6046, 0.2925, 0.6392, 0.3296, 0.6091, 0.335, 0.6053, 0.3142, 0.6364, 0.3105, 0.6364, 0.3105, 0.6053, 0.3142, 0.6046, 0.2925, 0.6348, 0.2912, 0.6046, 0.2925, 0.5649, 0.2857, 0.5787, 0.265, 0.6067, 0.272, 0.6064, 0.2742, 0.5789, 0.2762, 0.5776, 0.2577, 0.6051, 0.2558, 0.6348, 0.2912, 0.6046, 0.2925, 0.6067, 0.272, 0.6339, 0.2723, 0.6339, 0.2723, 0.6064, 0.2742, 0.6051, 0.2558, 0.6326, 0.2538, 0.6051, 0.2558, 0.5776, 0.2577, 0.5763, 0.2393, 0.6038, 0.2373, 0.8429, 0.04704, 0.8621, 0.04704, 0.8621, 0.07568, 0.8429, 0.07568, 0.6326, 0.2538, 0.6051, 0.2558, 0.6038, 0.2373, 0.6312, 0.2354, 0.6312, 0.2354, 0.6038, 0.2373, 0.6024, 0.2189, 0.6299, 0.2169, 0.8429, 0.07568, 0.8621, 0.07568, 0.8621, 0.1043, 0.8429, 0.1043, 0.8237, 0.07568, 0.8429, 0.07568, 0.8429, 0.1043, 0.8237, 0.1043, 0.9036, 0.08039, 0.8974, 0.06011, 0.912, 0.04966, 0.9187, 0.07774, 0.9187, 0.07774, 0.912, 0.04966, 0.935, 0.04689, 0.9347, 0.07676, 0.9052, 0.101, 0.9036, 0.08039, 0.9187, 0.07774, 0.9196, 0.1005, 0.9196, 0.1005, 0.9187, 0.07774, 0.9347, 0.07676, 0.9342, 0.1005, 0.9347, 0.07676, 0.935, 0.04689, 0.9581, 0.05003, 0.9506, 0.07815, 0.9506, 0.07815, 0.9581, 0.05003, 0.9725, 0.06109, 0.9657, 0.08131, 0.9342, 0.1005, 0.9347, 0.07676, 0.9506, 0.07815, 0.949, 0.1011, 0.949, 0.1011, 0.9506, 0.07815, 0.9657, 0.08131, 0.9634, 0.1021, 0.9207, 0.2686, 0.8954, 0.2673, 0.8961, 0.2505, 0.9212, 0.2513, 0.922, 0.2534, 0.8961, 0.2505, 0.8973, 0.2328, 0.9256, 0.2341, 0.9482, 0.2695, 0.9207, 0.2686, 0.9212, 0.2513, 0.9468, 0.2513, 0.949, 0.2621, 0.922, 0.2534, 0.9256, 0.2341, 0.9634, 0.2427, 0.9256, 0.2341, 0.8973, 0.2328, 0.8977, 0.2151, 0.9261, 0.2139, 0.9261, 0.2139, 0.8977, 0.2151, 0.8969, 0.1982, 0.923, 0.1946, 0.9634, 0.2427, 0.9256, 0.2341, 0.9261, 0.2139, 0.9665, 0.2124, 0.9665, 0.2124, 0.9261, 0.2139, 0.923, 0.1946, 0.9564, 0.1838, 0.923, 0.1946, 0.8969, 0.1982, 0.8953, 0.1821, 0.9181, 0.1786, 0.715, 0.04228, 0.744, 0.04553, 0.7423, 0.06548, 0.7106, 0.0634, 0.9564, 0.1838, 0.923, 0.1946, 0.9181, 0.1786, 0.9378, 0.1678, 0.6868, 0.0329, 0.715, 0.04228, 0.7106, 0.0634, 0.6712, 0.053, 0.7106, 0.0634, 0.7423, 0.06548, 0.7416, 0.0856, 0.7089, 0.08556, 0.7089, 0.08556, 0.7416, 0.0856, 0.7423, 0.1058, 0.7106, 0.1077, 0.6712, 0.053, 0.7106, 0.0634, 0.7089, 0.08556, 0.6669, 0.08553, 0.6669, 0.08553, 0.7089, 0.08556, 0.7106, 0.1077, 0.6712, 0.1181, 0.5727, 0.1361, 0.553, 0.148, 0.5341, 0.1325, 0.5672, 0.1206, 0.5672, 0.1206, 0.5341, 0.1325, 0.5234, 0.1049, 0.5641, 0.102, 0.5946, 0.1311, 0.5727, 0.1361, 0.5672, 0.1206, 0.5909, 0.09999, 0.5909, 0.09999, 0.5672, 0.1206, 0.5641, 0.102, 0.5641, 0.102, 0.5234, 0.1049, 0.5299, 0.07593, 0.564, 0.08327, 0.564, 0.08327, 0.5299, 0.07593, 0.5432, 0.05768, 0.5675, 0.06531, 0.5909, 0.09999, 0.5641, 0.102, 0.564, 0.08327, 0.5909, 0.09999, 0.564, 0.08327, 0.5675, 0.06531, 0.5911, 0.06775, 0.4972, 0.2227, 0.4768, 0.2419, 0.4611, 0.2295, 0.4845, 0.2075, 0.4845, 0.2075, 0.4611, 0.2295, 0.4444, 0.2128, 0.4714, 0.1908, 0.4444, 0.2128, 0.4128, 0.2417, 0.3943, 0.2163, 0.4288, 0.1932, 0.4714, 0.1908, 0.4444, 0.2128, 0.4288, 0.1932, 0.4588, 0.1726, 0.7106, 0.1077, 0.7423, 0.1058, 0.7438, 0.1256, 0.7149, 0.1288, 0.9456, 0.5218, 0.9235, 0.5223, 0.9231, 0.5074, 0.9456, 0.5067, 0.6712, 0.1181, 0.7106, 0.1077, 0.7149, 0.1288, 0.6867, 0.1381, 0.9676, 0.5223, 0.9456, 0.5218, 0.9456, 0.5067, 0.9717, 0.5057, 0.9456, 0.5067, 0.9231, 0.5074, 0.9226, 0.4926, 0.9437, 0.4813, 0.9717, 0.5057, 0.9456, 0.5067, 0.9437, 0.4813, 0.9662, 0.4894, 0.6649, 0.3061, 0.6424, 0.3482, 0.6392, 0.3296, 0.6734, 0.36, 0.6462, 0.3661, 0.6424, 0.3482, 0.5741, 0.3823, 0.5741, 0.3471, 0.59, 0.3642, 0.8487, 0.1696, 0.8134, 0.1858, 0.8177, 0.1655, 0.839, 0.2413, 0.8104, 0.2071, 0.8134, 0.1858, 0.7364, 0.1446, 0.7529, 0.1667, 0.7339, 0.1843, 0.839, 0.2413, 0.808, 0.2294, 0.8104, 0.2071, 0.839, 0.2413, 0.8075, 0.2522, 0.808, 0.2294, 0.6949, 0.1831, 0.7339, 0.1843, 0.722, 0.2178, 0.6819, 0.2348, 0.722, 0.2178, 0.7217, 0.2565, 0.839, 0.2413, 0.8094, 0.2744, 0.8075, 0.2522, 0.839, 0.2413, 0.8118, 0.2951, 0.8094, 0.2744, 0.6872, 0.2865, 0.7217, 0.2565, 0.7281, 0.2932, 0.7192, 0.3357, 0.7281, 0.2932, 0.7487, 0.3175, 0.8488, 0.322, 0.8165, 0.3146, 0.8118, 0.2951, 0.8488, 0.322, 0.8216, 0.3333, 0.8165, 0.3146, 0.8488, 0.322, 0.8263, 0.3514, 0.8216, 0.3333, 0.8685, 0.2889, 0.8937, 0.3007, 0.8927, 0.3173, 0.8685, 0.2889, 0.8946, 0.284, 0.8937, 0.3007, 0.8685, 0.2889, 0.8954, 0.2673, 0.8946, 0.284, 0.5378, 0.3473, 0.5632, 0.3175, 0.5741, 0.3471, 0.5299, 0.2961, 0.5649, 0.2857, 0.5632, 0.3175, 0.6649, 0.3061, 0.6392, 0.3296, 0.6364, 0.3105, 0.6649, 0.3061, 0.6364, 0.3105, 0.6348, 0.2912, 0.5578, 0.2495, 0.5787, 0.265, 0.5649, 0.2857, 0.5503, 0.2689, 0.5776, 0.2577, 0.5789, 0.2762, 0.6649, 0.3061, 0.6348, 0.2912, 0.6339, 0.2723, 0.6601, 0.238, 0.6339, 0.2723, 0.6326, 0.2538, 0.6601, 0.238, 0.6326, 0.2538, 0.6312, 0.2354, 0.6601, 0.238, 0.6312, 0.2354, 0.6299, 0.2169, 0.8285, 0.134, 0.8429, 0.1043, 0.8621, 0.1043, 0.8285, 0.134, 0.8237, 0.1043, 0.8429, 0.1043, 0.6601, 0.238, 0.6299, 0.2169, 0.6286, 0.1985, 0.8285, 0.134, 0.8044, 0.1043, 0.8237, 0.1043, 0.8854, 0.04463, 0.912, 0.04966, 0.8974, 0.06011, 0.9168, 0.02302, 0.935, 0.04689, 0.912, 0.04966, 0.9338, 0.1226, 0.9052, 0.101, 0.9196, 0.1005, 0.9338, 0.1226, 0.9196, 0.1005, 0.9342, 0.1005, 0.9536, 0.02302, 0.9581, 0.05003, 0.935, 0.04689, 0.9338, 0.1226, 0.9342, 0.1005, 0.949, 0.1011, 0.9338, 0.1226, 0.949, 0.1011, 0.9634, 0.1021, 0.8703, 0.2497, 0.8961, 0.2505, 0.8954, 0.2673, 0.8703, 0.2497, 0.8973, 0.2328, 0.8961, 0.2505, 0.8703, 0.2497, 0.8977, 0.2151, 0.8973, 0.2328, 0.8711, 0.1851, 0.8969, 0.1982, 0.8977, 0.2151, 0.8711, 0.1851, 0.8953, 0.1821, 0.8969, 0.1982, 0.774, 0.04484, 0.7423, 0.06548, 0.744, 0.04553, 0.7724, 0.08444, 0.7416, 0.0856, 0.7423, 0.06548, 0.7727, 0.1048, 0.7423, 0.1058, 0.7416, 0.0856, 0.6161, 0.1011, 0.5946, 0.1311, 0.5909, 0.09999, 0.4941, 0.08131, 0.5299, 0.07593, 0.5234, 0.1049, 0.5241, 0.04148, 0.5432, 0.05768, 0.5299, 0.07593, 0.6161, 0.1011, 0.5909, 0.09999, 0.5911, 0.06775, 0.5009, 0.1781, 0.4972, 0.2227, 0.4845, 0.2075, 0.5009, 0.1781, 0.4845, 0.2075, 0.4714, 0.1908, 0.3657, 0.1884, 0.4288, 0.1932, 0.3943, 0.2163, 0.5009, 0.1781, 0.4714, 0.1908, 0.4588, 0.1726, 0.4502, 0.139, 0.4588, 0.1726, 0.4288, 0.1932, 0.7727, 0.1048, 0.7438, 0.1256, 0.7423, 0.1058, 0.9006, 0.522, 0.9231, 0.5074, 0.9235, 0.5223, 0.9002, 0.5081, 0.9226, 0.4926, 0.9231, 0.5074, 0.3616, 0.01176, 0.3945, 0.04214, 0.3634, 0.04214, 0.1775, 0.04971, 0.2076, 0.08093, 0.1775, 0.1135, 0.8488, 0.322, 0.8587, 0.3628, 0.8263, 0.3514, 0.8669, 0.3201, 0.8927, 0.3173, 0.8662, 0.3326, 0.8285, 0.134, 0.7852, 0.134, 0.8044, 0.1043, 0.3584, 0.2016, 0.3943, 0.2163, 0.3499, 0.2133, 0.4589, 0.1396, 0.4792, 0.1397, 0.4588, 0.1726, 0.5009, 0.1781, 0.4588, 0.1726, 0.4792, 0.1397, 0.8997, 0.4896, 0.9019, 0.4816, 0.9226, 0.4926, 0.3479, 0.01654, 0.3634, 0.04214, 0.3396, 0.02331, 0.1957, 0.04, 0.2108, 0.03789, 0.2076, 0.08093, 0.6649, 0.3061, 0.6701, 0.3411, 0.6424, 0.3482, 0.6701, 0.3411, 0.6734, 0.36, 0.6424, 0.3482, 0.8487, 0.1696, 0.8452, 0.1908, 0.8134, 0.1858, 0.8452, 0.1908, 0.839, 0.2413, 0.8134, 0.1858, 0.839, 0.2413, 0.8427, 0.2903, 0.8118, 0.2951, 0.7273, 0.3424, 0.7233, 0.339, 0.7487, 0.3175, 0.7233, 0.339, 0.7192, 0.3357, 0.7487, 0.3175, 0.8427, 0.2903, 0.8488, 0.322, 0.8118, 0.2951, 0.8669, 0.3201, 0.8685, 0.2889, 0.8927, 0.3173, 0.5503, 0.2689, 0.5501, 0.2643, 0.5776, 0.2577, 0.5501, 0.2643, 0.5498, 0.2593, 0.5776, 0.2577, 0.6601, 0.238, 0.6649, 0.3061, 0.6339, 0.2723, 0.8621, 0.134, 0.8285, 0.134, 0.8621, 0.1043, 0.8816, 0.05031, 0.8837, 0.04715, 0.8974, 0.06011, 0.8837, 0.04715, 0.8854, 0.04463, 0.8974, 0.06011, 0.9338, 0.1226, 0.9054, 0.1229, 0.9052, 0.101, 0.9623, 0.124, 0.9338, 0.1226, 0.9634, 0.1021, 0.8685, 0.2889, 0.8703, 0.2497, 0.8954, 0.2673, 0.8703, 0.2497, 0.8711, 0.1851, 0.8977, 0.2151, 0.774, 0.04484, 0.7724, 0.08444, 0.7423, 0.06548, 0.7724, 0.08444, 0.7727, 0.1048, 0.7416, 0.0856, 0.6161, 0.1011, 0.618, 0.1291, 0.5946, 0.1311, 0.6151, 0.06742, 0.6161, 0.1011, 0.5911, 0.06775, 0.5009, 0.1781, 0.5211, 0.2042, 0.4972, 0.2227, 0.3584, 0.2016, 0.3622, 0.1951, 0.3943, 0.2163, 0.3622, 0.1951, 0.3657, 0.1884, 0.3943, 0.2163, 0.4502, 0.139, 0.4589, 0.1396, 0.4588, 0.1726, 0.7727, 0.1048, 0.7737, 0.1253, 0.7438, 0.1256, 0.9006, 0.522, 0.9002, 0.5081, 0.9231, 0.5074, 0.9002, 0.5081, 0.8998, 0.4951, 0.9226, 0.4926, 0.8998, 0.4951, 0.8997, 0.4896, 0.9226, 0.4926, 0.1076, 0.3019, 0.117, 0.304, 0.1076, 0.3467, 0.117, 0.304, 0.1263, 0.306, 0.1076, 0.3467, 0.1775, 0.04971, 0.1865, 0.04438, 0.2076, 0.08093, 0.4899, 0.3074, 0.4899, 0.3258, 0.4875, 0.3257, 0.4899, 0.3074, 0.4875, 0.3257, 0.4852, 0.3252, 0.1865, 0.04438, 0.1957, 0.04, 0.2076, 0.08093, 0.1957, 0.04, 0.2126, 0.02841, 0.2108, 0.03789, 0.7949, 0.3411, 0.8216, 0.3333, 0.8263, 0.3514, 0.9184, 0.3021, 0.8927, 0.3173, 0.8937, 0.3007, 0.9746, 0.2793, 0.9446, 0.2875, 0.9482, 0.2695, 0.7273, 0.3424, 0.7487, 0.3175, 0.7617, 0.3352, 0.9184, 0.3021, 0.9196, 0.2854, 0.9446, 0.2875, 0.7949, 0.3411, 0.7617, 0.3352, 0.7881, 0.3227, 0.5498, 0.2593, 0.5763, 0.2393, 0.5776, 0.2577, 0.8609, 0.01766, 0.8621, 0.04704, 0.8429, 0.04704, 0.6024, 0.2189, 0.6038, 0.2373, 0.5763, 0.2393, 0.8237, 0.07568, 0.8429, 0.04704, 0.8429, 0.07568, 0.8237, 0.07568, 0.8237, 0.1043, 0.8044, 0.1043, 0.6024, 0.2189, 0.6286, 0.1985, 0.6299, 0.2169, 0.5013, 0.2952, 0.5013, 0.3263, 0.4975, 0.2998, 0.3269, 0.354, 0.3399, 0.3582, 0.3139, 0.3942, 0.9777, 0.2705, 0.9763, 0.2744, 0.9482, 0.2695, 0.9763, 0.2744, 0.9746, 0.2793, 0.9482, 0.2695, 0.1883, 0.2935, 0.1974, 0.2906, 0.1974, 0.3217, 0.3139, 0.3498, 0.3269, 0.354, 0.3139, 0.3942, 0.1768, 0.3364, 0.1898, 0.3322, 0.1898, 0.3766, 0.1791, 0.2965, 0.1883, 0.2935, 0.1974, 0.3217, 0.2245, 0.2902, 0.2337, 0.2872, 0.2337, 0.3184, 0.1638, 0.3406, 0.1768, 0.3364, 0.1898, 0.3766, 0.2979, 0.2925, 0.307, 0.2895, 0.307, 0.3207, 0.2154, 0.2931, 0.2245, 0.2902, 0.2337, 0.3184, 0.07464, 0.3431, 0.08766, 0.3389, 0.08766, 0.3833, 0.08766, 0.3389, 0.1007, 0.3431, 0.08766, 0.3833, 0.1306, 0.3409, 0.1436, 0.3367, 0.1436, 0.3811, 0.06161, 0.3473, 0.07464, 0.3431, 0.08766, 0.3833, 0.1553, 0.2969, 0.1644, 0.2939, 0.1644, 0.3251, 0.1175, 0.3451, 0.1306, 0.3409, 0.1436, 0.3811, 0.03914, 0.2347, 0.04828, 0.2317, 0.04828, 0.2629, 0.1461, 0.2998, 0.1553, 0.2969, 0.1644, 0.3251, 0.4375, 0.3391, 0.4505, 0.3349, 0.4505, 0.3793, 0.3285, 0.24, 0.3376, 0.2429, 0.3285, 0.2711, 0.9846, 0.4801, 0.9869, 0.4835, 0.9662, 0.4894, 0.4245, 0.3433, 0.4375, 0.3391, 0.4505, 0.3793, 0.9757, 0.467, 0.9822, 0.4766, 0.9662, 0.4894, 0.9822, 0.4766, 0.9846, 0.4801, 0.9662, 0.4894, 0.5503, 0.2689, 0.5789, 0.2762, 0.5704, 0.2913, 0.5578, 0.2495, 0.5649, 0.2857, 0.5451, 0.2738, 0.5787, 0.265, 0.5578, 0.2495, 0.5843, 0.2508, 0.5299, 0.2961, 0.5632, 0.3175, 0.5379, 0.3215, 0.5649, 0.2857, 0.5299, 0.2961, 0.5451, 0.2738, 0.5378, 0.3473, 0.5741, 0.3471, 0.5583, 0.3633, 0.5632, 0.3175, 0.5378, 0.3473, 0.5379, 0.3215, 0.7281, 0.2932, 0.7192, 0.3357, 0.7054, 0.3082, 0.6872, 0.2865, 0.7281, 0.2932, 0.7054, 0.3082, 0.7217, 0.2565, 0.6872, 0.2865, 0.6909, 0.2597, 0.6819, 0.2348, 0.7217, 0.2565, 0.6909, 0.2597, 0.722, 0.2178, 0.6819, 0.2348, 0.6937, 0.2106, 0.6949, 0.1831, 0.722, 0.2178, 0.6937, 0.2106, 0.7339, 0.1843, 0.6949, 0.1831, 0.7173, 0.1659, 0.7364, 0.1446, 0.7339, 0.1843, 0.7173, 0.1659, 0.5741, 0.3471, 0.5741, 0.3823, 0.5583, 0.3633, 0.148, 0.2364, 0.1576, 0.2364, 0.148, 0.266, 0.1384, 0.2364, 0.148, 0.2364, 0.148, 0.266, 0.4642, 0.3349, 0.4779, 0.3349, 0.4642, 0.3771, 0.4505, 0.3349, 0.4642, 0.3349, 0.4642, 0.3771, 0.2758, 0.3542, 0.2888, 0.3584, 0.2628, 0.3943, 0.2628, 0.3499, 0.2758, 0.3542, 0.2628, 0.3943, 0.06735, 0.2999, 0.07621, 0.3028, 0.05797, 0.3281, 0.112, 0.2369, 0.1215, 0.2369, 0.1215, 0.2666, 0.2843, 0.3319, 0.298, 0.332, 0.2977, 0.3742, 0.1215, 0.2369, 0.1311, 0.237, 0.1215, 0.2666, 0.2052, 0.3308, 0.2182, 0.3351, 0.2052, 0.3753, 0.298, 0.332, 0.3116, 0.3319, 0.2977, 0.3742, 0.2335, 0.3297, 0.2471, 0.3298, 0.2468, 0.3719, 0.2182, 0.3351, 0.2312, 0.3393, 0.2052, 0.3753, 0.2471, 0.3298, 0.2608, 0.3297, 0.2468, 0.3719, 0.05797, 0.2969, 0.06735, 0.2999, 0.05797, 0.3281, 0.5241, 0.04148, 0.5299, 0.07593, 0.5104, 0.06154, 0.5432, 0.05768, 0.5241, 0.04148, 0.5491, 0.04283, 0.4941, 0.08131, 0.5234, 0.1049, 0.4975, 0.1067, 0.5299, 0.07593, 0.4941, 0.08131, 0.5104, 0.06154, 0.9536, 0.02302, 0.935, 0.04689, 0.9348, 0.02563, 0.9581, 0.05003, 0.9536, 0.02302, 0.969, 0.03496, 0.9168, 0.02302, 0.912, 0.04966, 0.9016, 0.03438, 0.935, 0.04689, 0.9168, 0.02302, 0.9348, 0.02563, 0.912, 0.04966, 0.8854, 0.04463, 0.9016, 0.03438, 0.02583, 0.2313, 0.03497, 0.2343, 0.01668, 0.2596, 0.01668, 0.2284, 0.02583, 0.2313, 0.01668, 0.2596, 0.09408, 0.2356, 0.1032, 0.2386, 0.08493, 0.2638, 0.08493, 0.2326, 0.09408, 0.2356, 0.08493, 0.2638, 0.3701, 0.3217, 0.3838, 0.3217, 0.3701, 0.364, 0.3564, 0.3217, 0.3701, 0.3217, 0.3701, 0.364, 0.3078, 0.2391, 0.3169, 0.242, 0.2987, 0.2673, 0.2987, 0.2361, 0.3078, 0.2391, 0.2987, 0.2673, 0.4375, 0.2947, 0.4505, 0.2989, 0.4245, 0.3349, 0.4245, 0.2904, 0.4375, 0.2947, 0.4245, 0.3349, 0.2585, 0.2912, 0.2676, 0.2941, 0.2493, 0.3194, 0.2493, 0.2882, 0.2585, 0.2912, 0.2493, 0.3194, 0.2785, 0.2979, 0.2877, 0.2949, 0.2877, 0.3261, 0.3444, 0.3408, 0.3574, 0.345, 0.3444, 0.3852, 0.4102, 0.3359, 0.4194, 0.3389, 0.4011, 0.3641, 0.4011, 0.3329, 0.4102, 0.3359, 0.4011, 0.3641, 0.4638, 0.2948, 0.4768, 0.2991, 0.4505, 0.3349, 0.4505, 0.2913, 0.4638, 0.2948, 0.4505, 0.3349, 0.06928, 0.2366, 0.07823, 0.2402, 0.05996, 0.2648, 0.05996, 0.2342, 0.06928, 0.2366, 0.05996, 0.2648, 0.4502, 0.139, 0.4288, 0.1932, 0.4197, 0.178, 0.4288, 0.1932, 0.3657, 0.1884, 0.4197, 0.178, 0.5039, 0.3452, 0.5132, 0.3472, 0.4946, 0.388, 0.4946, 0.3433, 0.5039, 0.3452, 0.4946, 0.388, 0.08669, 0.04604, 0.08669, 0.03283, 0.09593, 0.03283, 0.09593, 0.05926, 0.08669, 0.05926, 0.08669, 0.04604, 0.09593, 0.05926, 0.08669, 0.07247, 0.08669, 0.05926, 0.09593, 0.05926, 0.08669, 0.0953, 0.08669, 0.07247, 0.09593, 0.05926, 0.09593, 0.0965, 0.08669, 0.1073, 0.08669, 0.0953, 0.09593, 0.0965, 0.3018, 0.1142, 0.3019, 0.1046, 0.3111, 0.1047, 0.311, 0.1143, 0.3019, 0.1046, 0.302, 0.09497, 0.3113, 0.0951, 0.3111, 0.1047, 0.302, 0.09497, 0.3023, 0.07936, 0.3115, 0.07949, 0.3113, 0.0951, 0.3025, 0.06374, 0.3027, 0.05052, 0.3119, 0.05065, 0.3117, 0.06387, 0.3023, 0.07936, 0.3025, 0.06374, 0.3117, 0.06387, 0.3115, 0.07949, 0.3027, 0.05052, 0.3025, 0.0372, 0.3121, 0.03744, 0.3119, 0.05065, 0.3119, 0.05065, 0.3121, 0.03744, 0.323, 0.03745, 0.3226, 0.05076, 0.3115, 0.07949, 0.3117, 0.06387, 0.3224, 0.06398, 0.3222, 0.08145, 0.3117, 0.06387, 0.3119, 0.05065, 0.3226, 0.05076, 0.3224, 0.06398, 0.3113, 0.0951, 0.3115, 0.07949, 0.322, 0.09281, 0.322, 0.09521, 0.3115, 0.07949, 0.3222, 0.08145, 0.322, 0.09281, 0.3111, 0.1047, 0.3113, 0.0951, 0.322, 0.09521, 0.3218, 0.1044, 0.09593, 0.0965, 0.09593, 0.05926, 0.1066, 0.08212, 0.09593, 0.05926, 0.1066, 0.07051, 0.1066, 0.08212, 0.09593, 0.05926, 0.1066, 0.05689, 0.1066, 0.07051, 0.09593, 0.05926, 0.1066, 0.04848, 0.1066, 0.05689, 0.09593, 0.05926, 0.1066, 0.03767, 0.1066, 0.04848, 0.09593, 0.05926, 0.09593, 0.03283, 0.1066, 0.03286, 0.1066, 0.03767, 0.2807, 0.2145, 0.2814, 0.2491, 0.2565, 0.2494, 0.2059, 0.2161, 0.2799, 0.1802, 0.2807, 0.2145, 0.2059, 0.2161, 0.2425, 0.181, 0.279, 0.1349, 0.2799, 0.1802, 0.2425, 0.181, 0.2649, 0.164, 0.2649, 0.164, 0.2425, 0.181, 0.2265, 0.1736, 0.279, 0.1349, 0.2649, 0.164, 0.2697, 0.1291, 0.2697, 0.1291, 0.2649, 0.164, 0.261, 0.1331, 0.261, 0.1331, 0.2649, 0.164, 0.2607, 0.1557, 0.2607, 0.1557, 0.2649, 0.164, 0.2498, 0.1581, 0.2059, 0.2161, 0.2565, 0.2494, 0.2191, 0.2502, 0.2649, 0.164, 0.2265, 0.1736, 0.2259, 0.1643, 0.2498, 0.1581, 0.2649, 0.164, 0.2259, 0.1643, 0.2375, 0.1596, 0.2265, 0.1736, 0.2425, 0.181, 0.2112, 0.1755, 0.2425, 0.181, 0.2059, 0.2161, 0.2051, 0.1817, 0.2112, 0.1755, 0.2425, 0.181, 0.2051, 0.1817, 0.2171, 0.1691, 0.2265, 0.1736, 0.2112, 0.1755, 0.2783, 0.1054, 0.279, 0.1349, 0.2697, 0.1291, 0.269, 0.1056, 0.2782, 0.09918, 0.2783, 0.1054, 0.269, 0.1056, 0.2684, 0.07756, 0.269, 0.1056, 0.2697, 0.1291, 0.261, 0.1331, 0.2596, 0.1058, 0.2684, 0.07756, 0.269, 0.1056, 0.2596, 0.1058, 0.259, 0.07776, 0.2777, 0.07533, 0.2782, 0.09918, 0.2684, 0.07756, 0.2709, 0.04943, 0.2684, 0.07756, 0.2647, 0.04956, 0.2647, 0.04956, 0.2684, 0.07756, 0.259, 0.07776, 0.2584, 0.04969, 0.2059, 0.2161, 0.2191, 0.2502, 0.1666, 0.2513, 0.2051, 0.1817, 0.2059, 0.2161, 0.1671, 0.1822, 0.2051, 0.1817, 0.1671, 0.1822, 0.1987, 0.1756, 0.1987, 0.1756, 0.1671, 0.1822, 0.1873, 0.1756, 0.1873, 0.1756, 0.1671, 0.1822, 0.1552, 0.1635, 0.1903, 0.1687, 0.1987, 0.1756, 0.1873, 0.1756, 0.1903, 0.1687, 0.1873, 0.1756, 0.1552, 0.1635, 0.1731, 0.1638, 0.1903, 0.1687, 0.1552, 0.1635, 0.1552, 0.1635, 0.1671, 0.1822, 0.1381, 0.1775, 0.1671, 0.1822, 0.2059, 0.2161, 0.1306, 0.2185, 0.1289, 0.1812, 0.1381, 0.1775, 0.1671, 0.1822, 0.1289, 0.1812, 0.1552, 0.1635, 0.1381, 0.1775, 0.1354, 0.1588, 0.1464, 0.1586, 0.1552, 0.1635, 0.1354, 0.1588, 0.1398, 0.1523, 0.1354, 0.1588, 0.1381, 0.1775, 0.1289, 0.1812, 0.1271, 0.151, 0.1449, 0.1332, 0.1464, 0.1586, 0.1398, 0.1523, 0.1386, 0.1335, 0.1386, 0.1335, 0.1398, 0.1523, 0.1354, 0.1588, 0.1324, 0.1339, 0.1324, 0.1339, 0.1354, 0.1588, 0.1271, 0.151, 0.1437, 0.1144, 0.1449, 0.1332, 0.1386, 0.1335, 0.1375, 0.1148, 0.1424, 0.09253, 0.1437, 0.1144, 0.1375, 0.1148, 0.1361, 0.09291, 0.1375, 0.1148, 0.1386, 0.1335, 0.1324, 0.1339, 0.1312, 0.1152, 0.1312, 0.1152, 0.1324, 0.1339, 0.1271, 0.151, 0.125, 0.1155, 0.1361, 0.09291, 0.1375, 0.1148, 0.1312, 0.1152, 0.1299, 0.09329, 0.1299, 0.09329, 0.1312, 0.1152, 0.125, 0.1155, 0.1236, 0.09366, 0.1407, 0.06439, 0.1424, 0.09253, 0.1361, 0.09291, 0.1344, 0.06477, 0.1399, 0.05189, 0.1407, 0.06439, 0.1344, 0.06477, 0.1337, 0.05227, 0.1344, 0.06477, 0.1361, 0.09291, 0.1299, 0.09329, 0.1282, 0.06515, 0.1282, 0.06515, 0.1299, 0.09329, 0.1236, 0.09366, 0.1219, 0.06553, 0.1337, 0.05227, 0.1344, 0.06477, 0.1282, 0.06515, 0.1274, 0.05265, 0.1274, 0.05265, 0.1282, 0.06515, 0.1219, 0.06553, 0.1212, 0.05302, 0.07546, 0.1609, 0.06589, 0.1606, 0.0665, 0.1414, 0.07607, 0.1417, 0.09698, 0.1616, 0.07546, 0.1609, 0.07607, 0.1417, 0.09759, 0.1424, 0.1137, 0.1621, 0.09698, 0.1616, 0.09759, 0.1424, 0.1143, 0.1429, 0.1281, 0.1626, 0.1137, 0.1621, 0.1143, 0.1429, 0.1287, 0.1433, 0.1475, 0.1632, 0.1281, 0.1626, 0.1287, 0.1433, 0.1482, 0.144, 0.1552, 0.1635, 0.1475, 0.1632, 0.1482, 0.144, 0.1545, 0.1442, 0.1552, 0.1635, 0.1545, 0.1442, 0.1655, 0.1444, 0.1731, 0.1638, 0.1552, 0.1635, 0.1655, 0.1444, 0.1731, 0.1446, 0.1825, 0.164, 0.1731, 0.1638, 0.1731, 0.1446, 0.1829, 0.1447, 0.1895, 0.1642, 0.1825, 0.164, 0.1829, 0.1447, 0.1899, 0.1449, 0.1962, 0.1643, 0.1895, 0.1642, 0.1899, 0.1449, 0.1966, 0.145, 0.3262, 0.1658, 0.3046, 0.1656, 0.3049, 0.1463, 0.3264, 0.1466, 0.3046, 0.1656, 0.2831, 0.1653, 0.2833, 0.1461, 0.3049, 0.1463, 0.2831, 0.1653, 0.2621, 0.1651, 0.2642, 0.1459, 0.2833, 0.1461, 0.2095, 0.1645, 0.2029, 0.1644, 0.2032, 0.1451, 0.2099, 0.1452, 0.2029, 0.1644, 0.1962, 0.1643, 0.1966, 0.145, 0.2032, 0.1451, 0.2621, 0.1651, 0.2448, 0.1649, 0.245, 0.1456, 0.2642, 0.1459, 0.2642, 0.1459, 0.245, 0.1456, 0.2452, 0.1292, 0.2643, 0.1294, 0.2032, 0.1451, 0.1966, 0.145, 0.1968, 0.1285, 0.2035, 0.1286, 0.2099, 0.1452, 0.2032, 0.1451, 0.2035, 0.1286, 0.2101, 0.1287, 0.2833, 0.1461, 0.2642, 0.1459, 0.2643, 0.1294, 0.2835, 0.1296, 0.3049, 0.1463, 0.2833, 0.1461, 0.2835, 0.1296, 0.2979, 0.1298, 0.3049, 0.1463, 0.2979, 0.1298, 0.3122, 0.1299, 0.3049, 0.1463, 0.3122, 0.1299, 0.3194, 0.13, 0.3264, 0.1466, 0.3049, 0.1463, 0.3194, 0.13, 0.3266, 0.1301, 0.1966, 0.145, 0.1899, 0.1449, 0.1902, 0.1284, 0.1968, 0.1285, 0.1899, 0.1449, 0.1829, 0.1447, 0.1833, 0.1283, 0.1902, 0.1284, 0.1829, 0.1447, 0.1731, 0.1446, 0.1734, 0.1281, 0.1833, 0.1283, 0.1731, 0.1446, 0.1655, 0.1444, 0.1659, 0.1279, 0.1734, 0.1281, 0.1655, 0.1444, 0.1545, 0.1442, 0.155, 0.1276, 0.1659, 0.1279, 0.1545, 0.1442, 0.1482, 0.144, 0.1486, 0.1275, 0.155, 0.1276, 0.1482, 0.144, 0.1287, 0.1433, 0.1292, 0.1269, 0.1486, 0.1275, 0.1287, 0.1433, 0.1143, 0.1429, 0.1149, 0.1264, 0.1292, 0.1269, 0.1143, 0.1429, 0.09759, 0.1424, 0.09811, 0.1259, 0.1149, 0.1264, 0.09759, 0.1424, 0.07607, 0.1417, 0.08137, 0.1254, 0.09811, 0.1259, 0.07607, 0.1417, 0.0665, 0.1414, 0.06702, 0.1249, 0.08137, 0.1254, 0.9597, 0.7983, 0.9455, 0.8407, 0.9104, 0.8006, 0.9104, 0.8006, 0.9455, 0.8407, 0.8903, 0.8407, 0.8903, 0.8407, 0.9254, 0.8507, 0.8953, 0.8507, 0.915, 0.8607, 0.9054, 0.8708, 0.8953, 0.8803, 0.8953, 0.8607, 0.8953, 0.8507, 0.915, 0.8607, 0.8953, 0.8607, 0.9855, 0.7605, 0.9855, 0.8006, 0.9597, 0.7983, 0.9605, 0.7355, 0.9855, 0.7305, 0.9855, 0.7605, 0.9605, 0.7355, 0.9855, 0.7004, 0.9855, 0.7305, 0.9605, 0.7355, 0.9755, 0.7004, 0.9855, 0.6854, 0.9855, 0.7004, 0.9755, 0.7004, 0.9755, 0.6904, 0.9605, 0.7355, 0.9597, 0.7983, 0.9104, 0.8006, 0.9154, 0.7355, 0.9755, 0.7004, 0.9605, 0.7355, 0.9555, 0.7004, 0.9755, 0.6904, 0.9755, 0.7004, 0.9555, 0.7004, 0.9555, 0.6904, 0.9555, 0.7004, 0.9605, 0.7355, 0.9154, 0.7355, 0.9154, 0.7004, 0.9555, 0.6904, 0.9555, 0.7004, 0.9154, 0.7004, 0.9154, 0.6904, 0.8953, 0.8607, 0.8953, 0.8803, 0.8853, 0.8708, 0.8747, 0.8607, 0.8953, 0.8507, 0.8953, 0.8607, 0.8747, 0.8607, 0.9104, 0.8006, 0.8903, 0.8407, 0.8452, 0.8006, 0.8953, 0.8507, 0.8747, 0.8607, 0.8551, 0.8546, 0.8903, 0.8407, 0.8953, 0.8507, 0.8551, 0.8546, 0.8903, 0.8407, 0.8551, 0.8546, 0.8397, 0.8513, 0.8452, 0.8407, 0.8452, 0.8006, 0.8903, 0.8407, 0.8452, 0.8407, 0.8452, 0.8407, 0.8397, 0.8513, 0.8173, 0.847, 0.8452, 0.8006, 0.8452, 0.8407, 0.8173, 0.847, 0.8452, 0.8006, 0.8173, 0.847, 0.8052, 0.8413, 0.9154, 0.7355, 0.9104, 0.8006, 0.8503, 0.7355, 0.8503, 0.7355, 0.9104, 0.8006, 0.8452, 0.8006, 0.9154, 0.7004, 0.9154, 0.7355, 0.8503, 0.7355, 0.8553, 0.7004, 0.9154, 0.6904, 0.9154, 0.7004, 0.8553, 0.7004, 0.8553, 0.6904, 0.8553, 0.7004, 0.8503, 0.7355, 0.8152, 0.7004, 0.8553, 0.6904, 0.8553, 0.7004, 0.8152, 0.7004, 0.8152, 0.6904, 0.8452, 0.8006, 0.8052, 0.8413, 0.8052, 0.8006, 0.8452, 0.8006, 0.8052, 0.8006, 0.8052, 0.7706, 0.8503, 0.7355, 0.8452, 0.8006, 0.8052, 0.7706, 0.8052, 0.7355, 0.8152, 0.7004, 0.8503, 0.7355, 0.8052, 0.7355, 0.8052, 0.7004, 0.8152, 0.6904, 0.8152, 0.7004, 0.8052, 0.7004, 0.8686, 0.5824, 0.8461, 0.5804, 0.8465, 0.5682, 0.8691, 0.568, 0.9046, 0.5824, 0.8686, 0.5824, 0.8691, 0.568, 0.9036, 0.5672, 0.9289, 0.5796, 0.9046, 0.5824, 0.9036, 0.5672, 0.9256, 0.5656, 0.9407, 0.5762, 0.9289, 0.5796, 0.9256, 0.5656, 0.9352, 0.5635, 0.8392, 0.5784, 0.8232, 0.5755, 0.8261, 0.5623, 0.8382, 0.5652, 0.9562, 0.5671, 0.9496, 0.5707, 0.9419, 0.562, 0.9501, 0.5559, 0.9496, 0.5707, 0.9413, 0.563, 0.9419, 0.562, 0.8479, 0.5627, 0.8465, 0.5682, 0.8382, 0.5652, 0.8691, 0.5623, 0.8691, 0.568, 0.8465, 0.5682, 0.8479, 0.5627, 0.9034, 0.5615, 0.9036, 0.5672, 0.8691, 0.568, 0.8691, 0.5623, 0.925, 0.5604, 0.9256, 0.5656, 0.9036, 0.5672, 0.9034, 0.5615, 0.934, 0.5593, 0.9352, 0.5635, 0.9256, 0.5656, 0.925, 0.5604, 0.9419, 0.562, 0.9413, 0.563, 0.9352, 0.5635, 0.934, 0.5593, 0.934, 0.5593, 0.925, 0.5604, 0.925, 0.5488, 0.9354, 0.5497, 0.925, 0.5604, 0.9034, 0.5615, 0.9033, 0.5486, 0.925, 0.5488, 0.9034, 0.5615, 0.8691, 0.5623, 0.8686, 0.5491, 0.9033, 0.5486, 0.8691, 0.5623, 0.8479, 0.5627, 0.8438, 0.5499, 0.8686, 0.5491, 0.9501, 0.5559, 0.9419, 0.562, 0.9396, 0.5534, 0.9435, 0.5457, 0.8382, 0.5652, 0.8261, 0.5623, 0.8308, 0.5479, 0.8355, 0.5526, 0.9435, 0.5457, 0.9396, 0.5534, 0.9354, 0.5497, 0.937, 0.5437, 0.937, 0.5437, 0.9354, 0.5497, 0.925, 0.5488, 0.8919, 0.5428, 0.8919, 0.5428, 0.925, 0.5488, 0.9033, 0.5486, 0.8919, 0.5428, 0.9033, 0.5486, 0.8686, 0.5491, 0.8919, 0.5428, 0.8686, 0.5491, 0.8438, 0.5499, 0.8437, 0.5436, 0.8383, 0.5416, 0.8438, 0.5499, 0.8355, 0.5526, 0.8308, 0.5479, 0.8355, 0.5526, 0.8438, 0.5499, 0.8408, 0.5563, 0.8381, 0.557, 0.8382, 0.5652, 0.8355, 0.5526, 0.8381, 0.557, 0.8394, 0.5634, 0.8438, 0.5499, 0.8479, 0.5627, 0.8432, 0.5616, 0.8408, 0.5563, 0.8479, 0.5627, 0.8382, 0.5652, 0.8394, 0.5634, 0.8432, 0.5616, 0.8465, 0.5682, 0.8461, 0.5804, 0.8431, 0.5776, 0.8426, 0.5724, 0.8382, 0.5652, 0.8465, 0.5682, 0.8426, 0.5724, 0.8405, 0.5723, 0.8392, 0.5784, 0.8382, 0.5652, 0.8405, 0.5723, 0.8403, 0.5776, 0.8461, 0.5804, 0.8392, 0.5784, 0.8403, 0.5776, 0.8431, 0.5776, 0.8432, 0.5616, 0.8394, 0.5634, 0.8381, 0.557, 0.8408, 0.5563, 0.8431, 0.5776, 0.8403, 0.5776, 0.8405, 0.5723, 0.8426, 0.5724, 0.9354, 0.5497, 0.9396, 0.5534, 0.9374, 0.5536, 0.934, 0.5593, 0.9354, 0.5497, 0.9374, 0.5536, 0.9376, 0.5582, 0.9419, 0.562, 0.934, 0.5593, 0.9376, 0.5582, 0.9413, 0.563, 0.9496, 0.5707, 0.9425, 0.5682, 0.9407, 0.5659, 0.9352, 0.5635, 0.9413, 0.563, 0.9407, 0.5659, 0.9397, 0.5666, 0.9407, 0.5762, 0.9352, 0.5635, 0.9397, 0.5666, 0.9412, 0.5687, 0.9496, 0.5707, 0.9407, 0.5762, 0.9412, 0.5687, 0.9425, 0.5682, 0.9419, 0.562, 0.9376, 0.5582, 0.9374, 0.5536, 0.9396, 0.5534, 0.9425, 0.5682, 0.9412, 0.5687, 0.9397, 0.5666, 0.9407, 0.5659, 0.9455, 0.8407, 0.9569, 0.8507, 0.9254, 0.8507, 0.9254, 0.8507, 0.915, 0.8607, 0.8953, 0.8507, 0.9855, 0.8407, 0.9455, 0.8407, 0.9597, 0.7983, 0.9855, 0.8006, 0.9455, 0.8407, 0.9254, 0.8507, 0.8903, 0.8407, 0.2265, 0.1736, 0.2171, 0.1691, 0.2259, 0.1643, 0.9569, 0.8507, 0.9352, 0.8557, 0.9254, 0.8507, 0.9352, 0.8557, 0.915, 0.8607, 0.9254, 0.8507, 0.9569, 0.8507, 0.9455, 0.8407, 0.9705, 0.8457, 0.9705, 0.8457, 0.9455, 0.8407, 0.9855, 0.8407, 0.245, 0.1456, 0.2369, 0.1455, 0.2376, 0.1291, 0.2452, 0.1292, 0.2307, 0.129, 0.2376, 0.1291, 0.2369, 0.1455, 0.2294, 0.1455, 0.2307, 0.129, 0.2294, 0.1455, 0.2186, 0.1453, 0.2201, 0.1289, 0.2099, 0.1452, 0.2101, 0.1287, 0.2201, 0.1289, 0.2186, 0.1453, 0.2448, 0.1649, 0.2362, 0.1648, 0.2369, 0.1455, 0.245, 0.1456, 0.2362, 0.1648, 0.2278, 0.1648, 0.2294, 0.1455, 0.2369, 0.1455, 0.2172, 0.1647, 0.2186, 0.1453, 0.2294, 0.1455, 0.2278, 0.1648, 0.2095, 0.1645, 0.2099, 0.1452, 0.2186, 0.1453, 0.2172, 0.1647, 0.6204, 0.3719, 0.59, 0.3642, 0.6152, 0.3545, 0.09701, 0.2013, 0.1077, 0.2146, 0.09701, 0.2146, 0.3243, 0.2992, 0.3532, 0.2992, 0.3378, 0.3124, 0.3243, 0.3125, 0.08669, 0.1073, 0.09593, 0.1073, 0.09593, 0.1098, 0.08667, 0.1098, 0.7888, 0.1585, 0.7824, 0.1785, 0.7529, 0.1667, 0.9046, 0.6659, 0.8752, 0.6473, 0.8744, 0.6297, 0.9041, 0.635, 0.8747, 0.6193, 0.904, 0.6213, 0.9041, 0.635, 0.8744, 0.6297, 0.8747, 0.6072, 0.9038, 0.6054, 0.904, 0.6213, 0.8747, 0.6193, 0.8505, 0.6185, 0.8504, 0.6077, 0.8747, 0.6072, 0.8747, 0.6193, 0.8504, 0.617, 0.8747, 0.6193, 0.8744, 0.6297, 0.8499, 0.6263, 0.873, 0.6472, 0.8499, 0.6263, 0.8744, 0.6297, 0.8752, 0.6473, 0.9325, 0.6188, 0.904, 0.6213, 0.9038, 0.6054, 0.9324, 0.6068, 0.9327, 0.629, 0.9041, 0.635, 0.904, 0.6213, 0.9325, 0.6188, 0.9046, 0.6659, 0.9041, 0.635, 0.9327, 0.629, 0.9329, 0.6463, 0.9329, 0.6463, 0.9327, 0.629, 0.957, 0.6272, 0.957, 0.6272, 0.9327, 0.629, 0.9325, 0.6188, 0.957, 0.6176, 0.957, 0.6176, 0.9325, 0.6188, 0.9324, 0.6068, 0.9568, 0.6067, 0.8449, 0.9439, 0.9368, 0.9439, 0.8917, 0.994, 0.9368, 0.8909, 0.9593, 0.8912, 0.9368, 0.9439, 0.9029, 0.8909, 0.9368, 0.8909, 0.9368, 0.9439, 0.9029, 0.8909, 0.9368, 0.9439, 0.8449, 0.9439, 0.9029, 0.8909, 0.8449, 0.9439, 0.8553, 0.8909, 0.8553, 0.8909, 0.8449, 0.9439, 0.8238, 0.8912, 0.4768, 0.2419, 0.4637, 0.2683, 0.4356, 0.2641, 0.4611, 0.2295, 0.4444, 0.2128, 0.4611, 0.2295, 0.4356, 0.2641, 0.4128, 0.2417, 0.6286, 0.1985, 0.6568, 0.1918, 0.6601, 0.238, 0.6286, 0.1985, 0.6558, 0.178, 0.6568, 0.1918, 0.4128, 0.2417, 0.3874, 0.2521, 0.3943, 0.2163, 0.3943, 0.2163, 0.3874, 0.2521, 0.3604, 0.2381, 0.3943, 0.2163, 0.3604, 0.2381, 0.3499, 0.2133, 0.4128, 0.2417, 0.398, 0.2806, 0.3874, 0.2521, 0.4128, 0.2417, 0.4356, 0.2641, 0.398, 0.2806, 0.4356, 0.2641, 0.4271, 0.2907, 0.398, 0.2806, 0.4356, 0.2641, 0.4585, 0.3005, 0.4271, 0.2907, 0.4637, 0.2683, 0.4585, 0.3005, 0.4356, 0.2641, 0.4637, 0.2683, 0.482, 0.278, 0.4585, 0.3005, 0.5234, 0.1049, 0.4974, 0.1329, 0.4975, 0.1067, 0.5234, 0.1049, 0.5341, 0.1325, 0.4974, 0.1329, 0.5341, 0.1325, 0.5171, 0.1507, 0.4974, 0.1329, 0.5341, 0.1325, 0.5365, 0.1696, 0.5171, 0.1507, 0.553, 0.148, 0.5365, 0.1696, 0.5341, 0.1325, 0.553, 0.148, 0.5627, 0.1624, 0.5365, 0.1696, 0.9725, 0.06109, 0.9853, 0.04597, 0.9842, 0.06576, 0.9725, 0.06109, 0.9581, 0.05003, 0.9853, 0.04597, 0.9581, 0.05003, 0.969, 0.03496, 0.9853, 0.04597, 0.9482, 0.2695, 0.9468, 0.2513, 0.9624, 0.2488, 0.9482, 0.2695, 0.9624, 0.2488, 0.9777, 0.2705, 0.949, 0.2621, 0.9696, 0.2789, 0.9432, 0.2769, 0.9634, 0.2427, 0.9696, 0.2789, 0.949, 0.2621, 0.9634, 0.2427, 0.9829, 0.2557, 0.9696, 0.2789, 0.9634, 0.2427, 0.999, 0.2345, 0.9829, 0.2557, 0.9634, 0.2427, 0.9665, 0.2124, 0.999, 0.2345, 0.9665, 0.2124, 0.9922, 0.2093, 0.999, 0.2345, 0.9665, 0.2124, 0.993, 0.1834, 0.9922, 0.2093, 0.9564, 0.1838, 0.993, 0.1834, 0.9665, 0.2124, 0.9564, 0.1838, 0.9725, 0.1666, 0.993, 0.1834, 0.9564, 0.1838, 0.9543, 0.1468, 0.9725, 0.1666, 0.9564, 0.1838, 0.9378, 0.1678, 0.9543, 0.1468, 0.9378, 0.1678, 0.9288, 0.1546, 0.9543, 0.1468, 0.6868, 0.0329, 0.666, 0.01488, 0.6933, 0.01776, 0.6712, 0.053, 0.666, 0.01488, 0.6868, 0.0329, 0.6712, 0.053, 0.6513, 0.03844, 0.666, 0.01488, 0.6712, 0.053, 0.6335, 0.05934, 0.6513, 0.03844, 0.6712, 0.053, 0.6669, 0.08553, 0.6335, 0.05934, 0.6669, 0.08553, 0.6384, 0.08553, 0.6335, 0.05934, 0.6669, 0.08553, 0.6335, 0.1117, 0.6384, 0.08553, 0.6712, 0.1181, 0.6335, 0.1117, 0.6669, 0.08553, 0.6712, 0.1181, 0.6513, 0.1326, 0.6335, 0.1117, 0.6712, 0.1181, 0.6659, 0.1561, 0.6513, 0.1326, 0.6712, 0.1181, 0.6867, 0.1381, 0.6659, 0.1561, 0.6867, 0.1381, 0.6932, 0.1533, 0.6659, 0.1561, 0.9676, 0.5223, 0.9886, 0.5266, 0.969, 0.5351, 0.9717, 0.5057, 0.9886, 0.5266, 0.9676, 0.5223, 0.9717, 0.5057, 0.9884, 0.505, 0.9886, 0.5266, 0.9717, 0.5057, 0.9869, 0.4835, 0.9884, 0.505, 0.9717, 0.5057, 0.9662, 0.4894, 0.9869, 0.4835, 0.3111, 0.1047, 0.3218, 0.1044, 0.3217, 0.114, 0.311, 0.1143, 0.2777, 0.07533, 0.2684, 0.07756, 0.2709, 0.04943, 0.2772, 0.0505, 0.9227, 0.4319, 0.9153, 0.3921, 0.9227, 0.3917, 0.9153, 0.4323, 0.9081, 0.3921, 0.9153, 0.3921, 0.9419, 0.4319, 0.9323, 0.4319, 0.9323, 0.3917, 0.9419, 0.3917, 0.9323, 0.4319, 0.9227, 0.4319, 0.9227, 0.3917, 0.9323, 0.3917, 0.9493, 0.4323, 0.9419, 0.4319, 0.9419, 0.3917, 0.9493, 0.3921, 0.9565, 0.4323, 0.9493, 0.4323, 0.9493, 0.3921, 0.9565, 0.3921, 0.0981, 0.429, 0.08378, 0.4301, 0.07482, 0.7125, 0.08898, 0.7137, 0.1441, 0.4272, 0.121, 0.428, 0.1119, 0.7147, 0.1349, 0.7154, 0.1672, 0.4264, 0.1441, 0.4272, 0.1349, 0.7154, 0.158, 0.7158, 0.2368, 0.4246, 0.2136, 0.4251, 0.2043, 0.7162, 0.2276, 0.7162, 0.2136, 0.4251, 0.1904, 0.4258, 0.1811, 0.716, 0.2043, 0.7162, 0.2601, 0.424, 0.2368, 0.4246, 0.2276, 0.7162, 0.2509, 0.7162, 0.3303, 0.4224, 0.3069, 0.4229, 0.2975, 0.716, 0.3209, 0.7159, 0.3069, 0.4229, 0.2835, 0.4234, 0.2742, 0.7161, 0.2975, 0.716, 0.3537, 0.422, 0.3303, 0.4224, 0.3209, 0.7159, 0.3443, 0.7157, 0.3772, 0.4217, 0.3537, 0.422, 0.3443, 0.7157, 0.3678, 0.7156, 0.4241, 0.4211, 0.4007, 0.4214, 0.3912, 0.7155, 0.4147, 0.7153, 0.4007, 0.4214, 0.3772, 0.4217, 0.3678, 0.7156, 0.3912, 0.7155, 0.4476, 0.4209, 0.4241, 0.4211, 0.4147, 0.7153, 0.4382, 0.7151, 0.4711, 0.4206, 0.4476, 0.4209, 0.4382, 0.7151, 0.4617, 0.7148, 0.518, 0.4202, 0.4946, 0.4204, 0.4852, 0.7145, 0.5087, 0.7141, 0.5414, 0.42, 0.518, 0.4202, 0.5087, 0.7141, 0.5322, 0.7136, 0.5927, 0.4143, 0.5776, 0.4203, 0.568, 0.713, 0.5832, 0.7067, 0.6055, 0.4147, 0.5927, 0.4143, 0.5832, 0.7067, 0.5955, 0.7069, 0.6183, 0.4127, 0.6055, 0.4147, 0.5955, 0.7069, 0.6078, 0.7055, 0.6417, 0.4129, 0.6183, 0.4127, 0.6078, 0.7055, 0.6313, 0.7063, 0.6651, 0.4131, 0.6417, 0.4129, 0.6313, 0.7063, 0.6548, 0.7069, 0.6885, 0.4134, 0.6651, 0.4131, 0.6548, 0.7069, 0.6782, 0.7073, 0.7119, 0.4143, 0.6885, 0.4134, 0.6782, 0.7073, 0.7017, 0.7085, 0.7354, 0.4138, 0.7119, 0.4143, 0.7017, 0.7085, 0.7252, 0.708, 0.7588, 0.4141, 0.7354, 0.4138, 0.7252, 0.708, 0.7486, 0.7083, 0.8058, 0.4153, 0.7823, 0.4143, 0.7721, 0.7086, 0.7956, 0.7096, 0.7823, 0.4143, 0.7588, 0.4141, 0.7486, 0.7083, 0.7721, 0.7086, 0.03904, 0.4224, 0.01486, 0.4227, 0.01534, 0.7055, 0.03953, 0.7051, 0.06192, 0.4221, 0.03904, 0.4224, 0.03953, 0.7051, 0.06242, 0.7048, 0.08546, 0.4212, 0.06192, 0.4221, 0.06242, 0.7048, 0.08598, 0.7038, 0.109, 0.4209, 0.08546, 0.4212, 0.08598, 0.7038, 0.1095, 0.7035, 0.1325, 0.4205, 0.109, 0.4209, 0.1095, 0.7035, 0.1331, 0.7031, 0.156, 0.4202, 0.1325, 0.4205, 0.1331, 0.7031, 0.1566, 0.7026, 0.2029, 0.4196, 0.1795, 0.4199, 0.1802, 0.7021, 0.2037, 0.7016, 0.1795, 0.4199, 0.156, 0.4202, 0.1566, 0.7026, 0.1802, 0.7021, 0.2287, 0.4211, 0.2158, 0.4212, 0.2161, 0.7029, 0.229, 0.7028, 0.2158, 0.4212, 0.2029, 0.4196, 0.2037, 0.7016, 0.2161, 0.7029, 0.2562, 0.4212, 0.2434, 0.421, 0.2437, 0.7027, 0.2561, 0.7029, 0.2434, 0.421, 0.2287, 0.4211, 0.229, 0.7028, 0.2437, 0.7027, 0.2797, 0.4251, 0.2562, 0.4212, 0.2561, 0.7029, 0.2796, 0.7072, 0.3268, 0.4251, 0.3033, 0.4211, 0.3032, 0.7034, 0.3268, 0.7075, 0.3503, 0.425, 0.3268, 0.4251, 0.3268, 0.7075, 0.3503, 0.7076, 0.3974, 0.425, 0.3739, 0.425, 0.3738, 0.7077, 0.3974, 0.7077, 0.3739, 0.425, 0.3503, 0.425, 0.3503, 0.7076, 0.3738, 0.7077, 0.4445, 0.4249, 0.4209, 0.4249, 0.4209, 0.7077, 0.4445, 0.7078, 0.4209, 0.4249, 0.3974, 0.425, 0.3974, 0.7077, 0.4209, 0.7077, 0.4916, 0.4249, 0.468, 0.4249, 0.468, 0.7078, 0.4916, 0.7078, 0.468, 0.4249, 0.4445, 0.4249, 0.4445, 0.7078, 0.468, 0.7078, 0.5151, 0.4249, 0.4916, 0.4249, 0.4916, 0.7078, 0.5151, 0.7078, 0.5387, 0.4249, 0.5151, 0.4249, 0.5151, 0.7078, 0.5387, 0.7078, 0.5622, 0.4249, 0.5387, 0.4249, 0.5387, 0.7078, 0.5622, 0.7078, 0.5858, 0.4249, 0.5622, 0.4249, 0.5622, 0.7078, 0.5858, 0.7078, 0.6328, 0.4249, 0.6093, 0.4249, 0.6093, 0.7078, 0.6329, 0.7078, 0.6093, 0.4249, 0.5858, 0.4249, 0.5858, 0.7078, 0.6093, 0.7078, 0.6564, 0.4249, 0.6328, 0.4249, 0.6329, 0.7078, 0.6564, 0.7078, 0.6799, 0.4249, 0.6564, 0.4249, 0.6564, 0.7078, 0.6799, 0.7078, 0.727, 0.4249, 0.7035, 0.4249, 0.7035, 0.7078, 0.727, 0.7078, 0.7035, 0.4249, 0.6799, 0.4249, 0.6799, 0.7078, 0.7035, 0.7078, 0.7977, 0.4209, 0.727, 0.4249, 0.727, 0.7078, 0.7977, 0.7038, 0.4315, 0.1395, 0.4243, 0.1395, 0.4244, 0.09955, 0.4316, 0.09957, 0.4243, 0.1395, 0.4171, 0.1395, 0.4172, 0.09953, 0.4244, 0.09955, 0.4506, 0.1394, 0.441, 0.1394, 0.4411, 0.09945, 0.4507, 0.09945, 0.441, 0.1394, 0.4315, 0.1395, 0.4316, 0.09957, 0.4411, 0.09945, 0.4792, 0.1397, 0.4589, 0.1396, 0.459, 0.09964, 0.4793, 0.0997, 0.4589, 0.1396, 0.4506, 0.1394, 0.4507, 0.09945, 0.459, 0.09964, 0.06287, 0.9854, 0.02917, 0.9854, 0.02917, 0.6897, 0.06287, 0.6898, 0.08746, 0.9854, 0.06287, 0.9854, 0.06287, 0.6898, 0.08747, 0.6898, 0.1189, 0.9678, 0.08746, 0.9854, 0.08747, 0.6898, 0.1189, 0.6722, 0.1458, 0.9855, 0.1189, 0.9678, 0.1189, 0.6722, 0.1458, 0.6899, 0.2041, 0.9856, 0.175, 0.9855, 0.175, 0.6899, 0.2041, 0.69, 0.175, 0.9855, 0.1458, 0.9855, 0.1458, 0.6899, 0.175, 0.6899, 0.2296, 0.9856, 0.2041, 0.9856, 0.2041, 0.69, 0.2296, 0.69, 0.2624, 0.9857, 0.2296, 0.9856, 0.2296, 0.69, 0.2624, 0.69, 0.3098, 0.9857, 0.2733, 0.9857, 0.2734, 0.69, 0.3098, 0.69, 0.3635, 0.9857, 0.3098, 0.9857, 0.3098, 0.69, 0.3635, 0.6901, 0.3918, 0.9858, 0.3635, 0.9857, 0.3635, 0.6901, 0.3918, 0.6901, 0.4228, 0.9858, 0.4073, 0.9858, 0.4073, 0.6901, 0.4228, 0.6901, 0.4073, 0.9858, 0.3918, 0.9858, 0.3918, 0.6901, 0.4073, 0.6901, 0.4592, 0.9858, 0.4228, 0.9858, 0.4228, 0.6901, 0.4592, 0.69, 0.4957, 0.9859, 0.4592, 0.9858, 0.4592, 0.69, 0.4957, 0.69, 0.5212, 0.9859, 0.4957, 0.9859, 0.4957, 0.69, 0.5212, 0.69, 0.554, 0.9859, 0.5212, 0.9859, 0.5212, 0.69, 0.554, 0.69, 0.5923, 0.986, 0.5649, 0.9859, 0.565, 0.69, 0.5923, 0.69, 0.6267, 0.986, 0.5923, 0.986, 0.5923, 0.69, 0.6267, 0.69, 0.6835, 0.986, 0.6267, 0.986, 0.6267, 0.69, 0.6835, 0.69, 0.7136, 0.986, 0.6835, 0.986, 0.6835, 0.69, 0.7136, 0.69, 0.7291, 0.986, 0.7136, 0.986, 0.7136, 0.69, 0.7291, 0.69, 0.7446, 0.986, 0.7291, 0.986, 0.7291, 0.69, 0.7446, 0.69, 0.771, 0.986, 0.7583, 0.986, 0.7583, 0.69, 0.771, 0.69, 0.7583, 0.986, 0.7446, 0.986, 0.7446, 0.69, 0.7583, 0.69, 0.7765, 0.986, 0.771, 0.986, 0.771, 0.69, 0.7765, 0.69, 0.3033, 0.4211, 0.2797, 0.4251, 0.2796, 0.7072, 0.3032, 0.7034, 0.08378, 0.4301, 0.06956, 0.4256, 0.06079, 0.7052, 0.07482, 0.7125, 0.1904, 0.4258, 0.1672, 0.4264, 0.158, 0.7158, 0.1811, 0.716, 0.121, 0.428, 0.0981, 0.429, 0.08898, 0.7137, 0.1119, 0.7147, 0.2835, 0.4234, 0.2601, 0.424, 0.2509, 0.7162, 0.2742, 0.7161, 0.5648, 0.4198, 0.5414, 0.42, 0.5322, 0.7136, 0.5557, 0.7131, 0.5776, 0.4203, 0.5648, 0.4198, 0.5557, 0.7131, 0.568, 0.713, 0.4946, 0.4204, 0.4711, 0.4206, 0.4617, 0.7148, 0.4852, 0.7145, 0.06956, 0.4256, 0.03007, 0.4276, 0.02157, 0.6992, 0.06079, 0.7052, 0.9081, 0.4323, 0.8937, 0.4323, 0.8937, 0.3921, 0.9081, 0.3921, 0.9709, 0.4323, 0.9565, 0.4323, 0.9565, 0.3921, 0.7875, 0.986, 0.7765, 0.986, 0.7765, 0.69, 0.7875, 0.69, 0.4171, 0.1395, 0.4028, 0.1395, 0.4029, 0.0995, 0.4172, 0.09953, 0.2733, 0.9857, 0.2624, 0.9857, 0.2624, 0.69, 0.2734, 0.69, 0.5649, 0.9859, 0.554, 0.9859, 0.554, 0.69, 0.565, 0.69, 0.565, 0.69, 0.554, 0.69, 0.554, 0.4227, 0.5649, 0.4227, 0.2734, 0.69, 0.2624, 0.69, 0.2624, 0.423, 0.2734, 0.423, 0.4172, 0.09953, 0.4029, 0.0995, 0.403, 0.0634, 0.4173, 0.06344, 0.7875, 0.69, 0.7765, 0.69, 0.7765, 0.4226, 0.7875, 0.4226, 0.02157, 0.6992, 0.03007, 0.4276, 0.007564, 0.9676, 0.9709, 0.4323, 0.9565, 0.3921, 0.9565, 0.3558, 0.9709, 0.3558, 0.9081, 0.3921, 0.8937, 0.3921, 0.8937, 0.3558, 0.9081, 0.3558, 0.06079, 0.7052, 0.02157, 0.6992, 0.007564, 0.9676, 0.04889, 0.9712, 0.4852, 0.7145, 0.4617, 0.7148, 0.453, 0.9814, 0.4765, 0.9814, 0.568, 0.713, 0.5557, 0.7131, 0.5474, 0.9808, 0.5592, 0.9808, 0.5557, 0.7131, 0.5322, 0.7136, 0.5237, 0.9811, 0.5474, 0.9808, 0.2742, 0.7161, 0.2509, 0.7162, 0.2419, 0.9807, 0.2653, 0.9809, 0.1119, 0.7147, 0.08898, 0.7137, 0.07842, 0.9782, 0.1019, 0.9789, 0.1811, 0.716, 0.158, 0.7158, 0.1486, 0.9798, 0.1719, 0.9801, 0.07482, 0.7125, 0.06079, 0.7052, 0.04889, 0.9712, 0.06365, 0.9778, 0.3032, 0.7034, 0.2796, 0.7072, 0.2773, 0.9857, 0.3009, 0.9817, 0.7765, 0.69, 0.771, 0.69, 0.771, 0.4226, 0.7765, 0.4226, 0.7583, 0.69, 0.7446, 0.69, 0.7446, 0.4226, 0.7583, 0.4226, 0.771, 0.69, 0.7583, 0.69, 0.7583, 0.4226, 0.771, 0.4226, 0.7446, 0.69, 0.7291, 0.69, 0.7291, 0.4226, 0.7446, 0.4226, 0.7291, 0.69, 0.7136, 0.69, 0.7136, 0.4226, 0.7291, 0.4226, 0.7136, 0.69, 0.6835, 0.69, 0.6835, 0.4226, 0.7136, 0.4226, 0.6835, 0.69, 0.6267, 0.69, 0.6267, 0.4227, 0.6835, 0.4226, 0.6267, 0.69, 0.5923, 0.69, 0.5923, 0.4227, 0.6267, 0.4227, 0.5923, 0.69, 0.565, 0.69, 0.5649, 0.4227, 0.5923, 0.4227, 0.554, 0.69, 0.5212, 0.69, 0.5212, 0.4228, 0.554, 0.4227, 0.5212, 0.69, 0.4957, 0.69, 0.4957, 0.4228, 0.5212, 0.4228, 0.4957, 0.69, 0.4592, 0.69, 0.4592, 0.4228, 0.4957, 0.4228, 0.4592, 0.69, 0.4228, 0.6901, 0.4228, 0.4229, 0.4592, 0.4228, 0.4073, 0.6901, 0.3918, 0.6901, 0.3918, 0.423, 0.4073, 0.423, 0.4228, 0.6901, 0.4073, 0.6901, 0.4073, 0.423, 0.4228, 0.4229, 0.3918, 0.6901, 0.3635, 0.6901, 0.3635, 0.423, 0.3918, 0.423, 0.3635, 0.6901, 0.3098, 0.69, 0.3098, 0.423, 0.3635, 0.423, 0.3098, 0.69, 0.2734, 0.69, 0.2734, 0.423, 0.3098, 0.423, 0.2624, 0.69, 0.2296, 0.69, 0.2296, 0.4229, 0.2624, 0.423, 0.2296, 0.69, 0.2041, 0.69, 0.2041, 0.4229, 0.2296, 0.4229, 0.175, 0.6899, 0.1458, 0.6899, 0.1458, 0.4229, 0.175, 0.4229, 0.2041, 0.69, 0.175, 0.6899, 0.175, 0.4229, 0.2041, 0.4229, 0.1458, 0.6899, 0.1189, 0.6722, 0.1189, 0.4052, 0.1458, 0.4229, 0.1189, 0.6722, 0.08747, 0.6898, 0.08747, 0.4228, 0.1189, 0.4052, 0.08747, 0.6898, 0.06287, 0.6898, 0.06288, 0.4227, 0.08747, 0.4228, 0.06287, 0.6898, 0.02917, 0.6897, 0.02918, 0.4227, 0.06288, 0.4227, 0.459, 0.09964, 0.4507, 0.09945, 0.4508, 0.06335, 0.4591, 0.06355, 0.4793, 0.0997, 0.459, 0.09964, 0.4591, 0.06355, 0.4794, 0.06361, 0.4411, 0.09945, 0.4316, 0.09957, 0.4317, 0.06348, 0.4412, 0.06335, 0.4507, 0.09945, 0.4411, 0.09945, 0.4412, 0.06335, 0.4508, 0.06335, 0.4244, 0.09955, 0.4172, 0.09953, 0.4173, 0.06344, 0.4245, 0.06346, 0.4316, 0.09957, 0.4244, 0.09955, 0.4245, 0.06346, 0.4317, 0.06348, 0.7977, 0.7038, 0.727, 0.7078, 0.7255, 0.9813, 0.7962, 0.9839, 0.7035, 0.7078, 0.6799, 0.7078, 0.6785, 0.9813, 0.702, 0.9813, 0.727, 0.7078, 0.7035, 0.7078, 0.702, 0.9813, 0.7255, 0.9813, 0.6799, 0.7078, 0.6564, 0.7078, 0.6549, 0.9813, 0.6785, 0.9813, 0.6564, 0.7078, 0.6329, 0.7078, 0.6314, 0.9813, 0.6549, 0.9813, 0.6093, 0.7078, 0.5858, 0.7078, 0.5843, 0.9813, 0.6078, 0.9813, 0.6329, 0.7078, 0.6093, 0.7078, 0.6078, 0.9813, 0.6314, 0.9813, 0.5858, 0.7078, 0.5622, 0.7078, 0.5607, 0.9813, 0.5843, 0.9813, 0.5622, 0.7078, 0.5387, 0.7078, 0.5372, 0.9813, 0.5607, 0.9813, 0.5387, 0.7078, 0.5151, 0.7078, 0.5136, 0.9813, 0.5372, 0.9813, 0.5151, 0.7078, 0.4916, 0.7078, 0.4901, 0.9813, 0.5136, 0.9813, 0.468, 0.7078, 0.4445, 0.7078, 0.443, 0.9813, 0.4665, 0.9813, 0.4916, 0.7078, 0.468, 0.7078, 0.4665, 0.9813, 0.4901, 0.9813, 0.4209, 0.7077, 0.3974, 0.7077, 0.3959, 0.9813, 0.4194, 0.9813, 0.4445, 0.7078, 0.4209, 0.7077, 0.4194, 0.9813, 0.443, 0.9813, 0.3738, 0.7077, 0.3503, 0.7076, 0.3487, 0.9813, 0.3723, 0.9813, 0.3974, 0.7077, 0.3738, 0.7077, 0.3723, 0.9813, 0.3959, 0.9813, 0.3503, 0.7076, 0.3268, 0.7075, 0.3252, 0.9813, 0.3487, 0.9813, 0.3268, 0.7075, 0.3032, 0.7034, 0.3009, 0.9817, 0.3252, 0.9813, 0.2796, 0.7072, 0.2561, 0.7029, 0.2524, 0.9843, 0.2773, 0.9857, 0.2437, 0.7027, 0.229, 0.7028, 0.2258, 0.9844, 0.2406, 0.9843, 0.2561, 0.7029, 0.2437, 0.7027, 0.2406, 0.9843, 0.2524, 0.9843, 0.2161, 0.7029, 0.2037, 0.7016, 0.201, 0.9832, 0.2129, 0.9845, 0.229, 0.7028, 0.2161, 0.7029, 0.2129, 0.9845, 0.2258, 0.9844, 0.1802, 0.7021, 0.1566, 0.7026, 0.1538, 0.9837, 0.1774, 0.9834, 0.2037, 0.7016, 0.1802, 0.7021, 0.1774, 0.9834, 0.201, 0.9832, 0.1566, 0.7026, 0.1331, 0.7031, 0.1302, 0.984, 0.1538, 0.9837, 0.1331, 0.7031, 0.1095, 0.7035, 0.1066, 0.9843, 0.1302, 0.984, 0.1095, 0.7035, 0.08598, 0.7038, 0.08308, 0.9846, 0.1066, 0.9843, 0.08598, 0.7038, 0.06242, 0.7048, 0.05951, 0.9855, 0.08308, 0.9846, 0.06242, 0.7048, 0.03953, 0.7051, 0.03661, 0.9858, 0.05951, 0.9855, 0.7721, 0.7086, 0.7486, 0.7083, 0.7394, 0.9746, 0.7629, 0.9748, 0.7956, 0.7096, 0.7721, 0.7086, 0.7629, 0.9748, 0.7864, 0.9758, 0.7486, 0.7083, 0.7252, 0.708, 0.7159, 0.9744, 0.7394, 0.9746, 0.7252, 0.708, 0.7017, 0.7085, 0.6924, 0.9749, 0.7159, 0.9744, 0.7017, 0.7085, 0.6782, 0.7073, 0.6689, 0.9739, 0.6924, 0.9749, 0.6782, 0.7073, 0.6548, 0.7069, 0.6454, 0.9737, 0.6689, 0.9739, 0.6548, 0.7069, 0.6313, 0.7063, 0.6218, 0.9734, 0.6454, 0.9737, 0.6313, 0.7063, 0.6078, 0.7055, 0.5983, 0.9732, 0.6218, 0.9734, 0.6078, 0.7055, 0.5955, 0.7069, 0.5863, 0.9747, 0.5983, 0.9732, 0.5955, 0.7069, 0.5832, 0.7067, 0.5745, 0.9747, 0.5863, 0.9747, 0.5832, 0.7067, 0.568, 0.713, 0.5592, 0.9808, 0.5745, 0.9747, 0.5322, 0.7136, 0.5087, 0.7141, 0.5001, 0.9813, 0.5237, 0.9811, 0.5087, 0.7141, 0.4852, 0.7145, 0.4765, 0.9814, 0.5001, 0.9813, 0.4617, 0.7148, 0.4382, 0.7151, 0.4294, 0.9815, 0.453, 0.9814, 0.4382, 0.7151, 0.4147, 0.7153, 0.4059, 0.9814, 0.4294, 0.9815, 0.3912, 0.7155, 0.3678, 0.7156, 0.359, 0.9813, 0.3824, 0.9814, 0.4147, 0.7153, 0.3912, 0.7155, 0.3824, 0.9814, 0.4059, 0.9814, 0.3678, 0.7156, 0.3443, 0.7157, 0.3355, 0.9812, 0.359, 0.9813, 0.3443, 0.7157, 0.3209, 0.7159, 0.3121, 0.9811, 0.3355, 0.9812, 0.2975, 0.716, 0.2742, 0.7161, 0.2653, 0.9809, 0.2887, 0.981, 0.3209, 0.7159, 0.2975, 0.716, 0.2887, 0.981, 0.3121, 0.9811, 0.2509, 0.7162, 0.2276, 0.7162, 0.2186, 0.9805, 0.2419, 0.9807, 0.2043, 0.7162, 0.1811, 0.716, 0.1719, 0.9801, 0.1952, 0.9803, 0.2276, 0.7162, 0.2043, 0.7162, 0.1952, 0.9803, 0.2186, 0.9805, 0.158, 0.7158, 0.1349, 0.7154, 0.1252, 0.9794, 0.1486, 0.9798, 0.1349, 0.7154, 0.1119, 0.7147, 0.1019, 0.9789, 0.1252, 0.9794, 0.08898, 0.7137, 0.07482, 0.7125, 0.06365, 0.9778, 0.07842, 0.9782, 0.9565, 0.3921, 0.9493, 0.3921, 0.9493, 0.3558, 0.9565, 0.3558, 0.9493, 0.3921, 0.9419, 0.3917, 0.9419, 0.3554, 0.9493, 0.3558, 0.9323, 0.3917, 0.9227, 0.3917, 0.9227, 0.3554, 0.9323, 0.3554, 0.9419, 0.3917, 0.9323, 0.3917, 0.9323, 0.3554, 0.9419, 0.3554, 0.9153, 0.3921, 0.9081, 0.3921, 0.9081, 0.3558, 0.9153, 0.3558, 0.9227, 0.3917, 0.9153, 0.3921, 0.9153, 0.3558, 0.9227, 0.3554, 0.03953, 0.7051, 0.01534, 0.7055, 0.0124, 0.9861, 0.03661, 0.9858])
me_cube.materials.append(mat_material)
me_cube.use_remesh_preserve_volume = False
me_cube.use_remesh_preserve_attributes = False
me_cube.use_mirror_vertex_groups = False
me_cube.update()

# ---- objects
ob_cube = bpy.data.objects.new('Cube', me_cube)

# ---- transforms, parenting, visibility, modifiers, constraints
ob_cube.location = (-1.495, -0.9539, 0.977)
ob_cube.lock_rotations_4d = False
ob_cube.empty_display_type = 'ARROWS'
ob_cube.lineart.crease_threshold = 0.0

# ---- collection membership
col_collection_1.objects.link(ob_cube)

# ---- scene / render settings (as saved in the file)
scene.frame_start = 1; scene.frame_end = 250; scene.frame_set(1)
scene.render.engine = 'BLENDER_EEVEE_NEXT'
scene.render.image_settings.color_mode = 'RGB'
scene.render.image_settings.compression = 90
scene.render.resolution_percentage = 50
scene.render.dither_intensity = 0.0
scene.render.bake_margin = 2
scene.render.bake_bias = 0.0
scene.cycles.use_denoising = False
scene.cycles.samples = 10
scene.cycles.sampling_pattern = 'TABULATED_SOBOL'
scene.cycles.light_sampling_threshold = 0.0
scene.cycles.use_adaptive_sampling = False
scene.cycles.use_light_tree = False
scene.cycles.blur_glossy = 0.0
scene.cycles.volume_bounces = 1
scene.cycles.pixel_filter_type = 'GAUSSIAN'
scene.cycles.sample_clamp_indirect = 0.0
scene.view_settings.view_transform = 'Standard'
bpy.context.view_layer.update()

# ---- added for rendering (the .blend has no active camera and no usable light): camera, sun
cam_auto = bpy.data.cameras.new('AutoCamera')
cam_auto.lens = 50.0
cam_auto.sensor_width = 36.0
cam_auto.clip_end = 1000.0
ob_auto_camera = bpy.data.objects.new('AutoCamera', cam_auto)
scene.collection.objects.link(ob_auto_camera)
ob_auto_camera.location = (8.05093, -15.6075, 11.2891)
ob_auto_camera.rotation_euler = (1.09748, -7.21219e-08, 0.694738)
scene.camera = ob_auto_camera
light_auto_sun = bpy.data.lights.new('AutoSun', 'SUN')
light_auto_sun.energy = 3.0
light_auto_sun.angle = 0.0523599
ob_auto_sun = bpy.data.objects.new('AutoSun', light_auto_sun)
scene.collection.objects.link(ob_auto_sun)
ob_auto_sun.rotation_euler = (0.872665, 0.174533, 0.523599)
bpy.context.view_layer.update()
